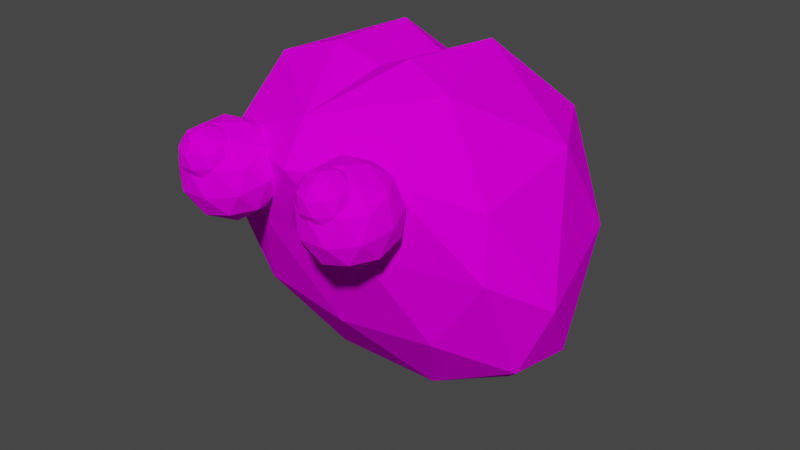 # Source: brain.blend  (saved by Blender 2.91.10; exported with 4.5.12 LTS)
import bpy
from mathutils import Matrix  # noqa: F401  (used for matrix-valued properties, if any)

bpy.ops.wm.read_factory_settings(use_empty=True)
scene = bpy.context.scene
scene.name = 'Scene'

# ---- collections
col_collection = bpy.data.collections.new('Collection'); scene.collection.children.link(col_collection)

# ---- images (referenced by path relative to the original .blend; pixels are not part of the script)
import os
ASSET_DIR = os.environ.get("B2B_ASSET_DIR", "")  # directory of the original .blend (textures are referenced by path, not embedded)
HERE = os.path.dirname(os.path.abspath(__file__))  # packed textures are extracted next to this script under _unpacked/

def load_image(name, relpath, width, height, colorspace="sRGB"):
    """Load a texture the original file referenced (path relative to the .blend, or extracted next to this script)."""
    p = next((c for c in (os.path.join(HERE, relpath), os.path.join(ASSET_DIR, relpath)) if relpath and os.path.exists(c)), "")
    if p:
        img = bpy.data.images.load(p, check_existing=True)
        img.name = name
    else:  # same state as the original file: an image datablock whose file is absent (Cycles renders it pink)
        img = bpy.data.images.new(name, width, height)
        img.source = "FILE"
        img.filepath = "//" + (relpath or name)
    img.colorspace_settings.name = colorspace
    return img
img_brain = load_image('brain', 'brain.png', 1024, 1024, 'sRGB')

# ---- materials (node trees are filled in below, after node groups)
mat_brain = bpy.data.materials.new('Brain')
mat_brain.use_transparent_shadow = False
mat_brain.diffuse_color = (0.6706, 0.2193, 0.3874, 1.0)
mat_brain.roughness = 1.0
mat_brain.specular_intensity = 0.0

# ---- material node trees
mat_brain.use_nodes = True; mat_brain.node_tree.nodes.clear()
_N = mat_brain.node_tree.nodes; _L = mat_brain.node_tree.links
n0 = _N.new('ShaderNodeBsdfPrincipled'); n0.name = 'Principled BSDF'; n0.location = (10, 300)
n0.distribution = 'GGX'
n0.subsurface_method = 'BURLEY'
n0.inputs[2].default_value = 1.0
n0.inputs[3].default_value = 1.45
n0.inputs[13].default_value = 0.0
n0.inputs[27].default_value = (0.0, 0.0, 0.0, 1.0)
n0.inputs[28].default_value = 1.0
n1 = _N.new('ShaderNodeOutputMaterial'); n1.name = 'Material Output'; n1.location = (300, 300)
n2 = _N.new('ShaderNodeTexImage'); n2.name = 'Image Texture'; n2.location = (-280, 280)
n2.image = img_brain
_L.new(n0.outputs[0], n1.inputs[0])
_L.new(n2.outputs[0], n0.inputs[0])
n1.is_active_output = True

# ---- world
world_world = bpy.data.worlds.new('World'); scene.world = world_world
world_world.use_nodes = True; world_world.node_tree.nodes.clear()
_N = world_world.node_tree.nodes; _L = world_world.node_tree.links
n0 = _N.new('ShaderNodeOutputWorld'); n0.name = 'World Output'; n0.location = (300, 300)
n1 = _N.new('ShaderNodeBackground'); n1.name = 'Background'; n1.location = (10, 300)
n1.inputs[0].default_value = (0.05088, 0.05088, 0.05088, 1.0)
_L.new(n1.outputs[0], n0.inputs[0])
n0.is_active_output = True
world_world.color = (0.05088, 0.05088, 0.05088)
world_world.use_sun_shadow = False
world_world.sun_shadow_jitter_overblur = 0.0

# ---- meshes
me_brain_001 = bpy.data.meshes.new('brain.001')
me_brain_001.from_pydata([(0.124, 0.6846, 0.2098), (0.1434, 0.6708, 0.2127), (0.1314, 0.6789, 0.2318), (0.145, 0.6626, 0.2322), (0.112, 0.686, 0.2272), (0.1, 0.6846, 0.2098), (0.08066, 0.6708, 0.2127), (0.09263, 0.6789, 0.2318), (0.07904, 0.6626, 0.2322), (0.112, 0.6754, 0.2455), (0.1314, 0.6616, 0.2484), (0.112, 0.6566, 0.2554), (0.1434, 0.6428, 0.2395), (0.1, 0.6393, 0.2532), (0.08066, 0.6428, 0.2395), (0.09263, 0.6616, 0.2484), (0.124, 0.6393, 0.2532), (-0.08098, 0.6846, 0.2098), (-0.0616, 0.6708, 0.2127), (-0.07358, 0.6789, 0.2318), (-0.05999, 0.6626, 0.2322), (-0.09296, 0.686, 0.2272), (-0.1049, 0.6846, 0.2098), (-0.1243, 0.6708, 0.2127), (-0.1123, 0.6789, 0.2318), (-0.1259, 0.6626, 0.2322), (-0.09296, 0.6754, 0.2455), (-0.07358, 0.6616, 0.2484), (-0.09296, 0.6566, 0.2554), (-0.0616, 0.6428, 0.2395), (-0.1049, 0.6393, 0.2532), (-0.1243, 0.6428, 0.2395), (-0.1123, 0.6616, 0.2484), (-0.08098, 0.6393, 0.2532), (0.1335, 0.6811, 0.1682), (0.1682, 0.6564, 0.1735), (0.1485, 0.6592, 0.1411), (0.1467, 0.6709, 0.2077), (0.1711, 0.6418, 0.2084), (0.112, 0.6838, 0.1994), (0.09054, 0.6811, 0.1682), (0.1682, 0.6267, 0.1425), (0.1711, 0.5912, 0.1557), (0.1815, 0.6165, 0.1821), (0.05581, 0.6564, 0.1735), (0.07727, 0.6709, 0.2077), (0.05291, 0.6418, 0.2084), (0.1467, 0.6399, 0.2375), (0.112, 0.6311, 0.25), (0.1682, 0.6063, 0.2216), (0.1682, 0.5766, 0.1906), (0.1485, 0.5739, 0.223), (0.1467, 0.5621, 0.1564), (0.112, 0.5492, 0.1647), (0.09054, 0.6, 0.246), (0.05581, 0.6063, 0.2216), (0.07549, 0.5739, 0.223), (0.07727, 0.6399, 0.2375), (0.112, 0.5664, 0.2302), (0.1335, 0.6, 0.246), (0.09054, 0.5519, 0.1959), (0.1335, 0.5519, 0.1959), (0.05581, 0.5766, 0.1906), (0.07727, 0.5621, 0.1564), (0.04254, 0.6165, 0.1821), (-0.07149, 0.6811, 0.1682), (-0.03675, 0.6564, 0.1735), (-0.05822, 0.6709, 0.2077), (-0.03386, 0.6418, 0.2084), (-0.09296, 0.6838, 0.1994), (-0.1144, 0.6811, 0.1682), (-0.1295, 0.6592, 0.1411), (-0.02348, 0.6165, 0.1821), (-0.1492, 0.6564, 0.1735), (-0.1277, 0.6709, 0.2077), (-0.1521, 0.6418, 0.2084), (-0.05822, 0.6399, 0.2375), (-0.09296, 0.6311, 0.25), (-0.03675, 0.6063, 0.2216), (-0.03675, 0.5766, 0.1906), (-0.05643, 0.5739, 0.223), (-0.05822, 0.5621, 0.1564), (-0.09296, 0.5492, 0.1647), (-0.1492, 0.6267, 0.1425), (-0.1521, 0.5912, 0.1557), (-0.1144, 0.6, 0.246), (-0.1492, 0.6063, 0.2216), (-0.1295, 0.5739, 0.223), (-0.1277, 0.6399, 0.2375), (-0.09296, 0.5664, 0.2302), (-0.07149, 0.6, 0.246), (-0.1144, 0.5519, 0.1959), (-0.07149, 0.5519, 0.1959), (-0.1492, 0.5766, 0.1906), (-0.1277, 0.5621, 0.1564), (-0.1624, 0.6165, 0.1821), (0.08573, 0.748, -0.1394), (0.2377, 0.6445, -0.09934), (0.158, 0.6372, -0.2463), (0.1507, 0.7311, 0.03945), (0.2312, 0.6051, 0.06252), (0.2377, 0.4888, -0.2067), (0.09698, 0.5067, -0.3271), (0.1507, 0.3271, -0.2464), (0.01, 0.3355, -0.3071), (0.2494, 0.3318, -0.109), (0.2915, 0.4572, -0.008439), (-0.2177, 0.6445, -0.09934), (-0.06573, 0.748, -0.1394), (-0.138, 0.6372, -0.2463), (-0.1307, 0.7311, 0.03945), (-0.2112, 0.6051, 0.06252), (0.01, 0.704, 0.1485), (0.01, 0.644, 0.187), (0.2377, 0.5121, 0.07559), (0.2377, 0.3392, -0.009075), (0.158, 0.3928, 0.07661), (0.1507, 0.2347, -0.1242), (0.01, 0.2161, -0.1965), (0.01, 0.2049, -0.1059), (-0.1307, 0.3271, -0.2464), (-0.07698, 0.5067, -0.3271), (-0.2177, 0.4888, -0.2067), (-0.2294, 0.3318, -0.109), (-0.07698, 0.5338, 0.1436), (-0.2177, 0.5121, 0.07559), (-0.138, 0.3928, 0.07661), (0.01, 0.3815, 0.09154), (0.09698, 0.5338, 0.1436), (-0.07698, 0.2646, -0.007262), (0.09698, 0.2646, -0.007262), (-0.2177, 0.3392, -0.009075), (-0.1307, 0.2347, -0.1242), (-0.2715, 0.4572, -0.008439), (0.01, 0.7305, 0.006692), (0.01, 0.7188, -0.1249), (0.01, 0.6216, -0.2535), (0.07442, 0.6528, -0.2669), (-0.05442, 0.6528, -0.2669), (0.01, 0.4951, -0.2975), (-0.05127, 0.7562, 0.01688), (0.07127, 0.7562, 0.01688), (-0.08986, 0.6687, 0.1389), (-0.09493, 0.668, 0.1371), (-0.1344, 0.6035, 0.1316), (-0.1312, 0.5928, 0.1309), (0.1254, 0.6639, 0.1366), (0.1142, 0.6681, 0.1374), (0.0725, 0.5678, 0.1563), (0.05366, 0.5874, 0.1647), (0.0595, 0.5813, 0.1623), (-0.1052, 0.6641, 0.1364), (0.1086, 0.6689, 0.1393), (-0.05286, 0.5685, 0.1562), (-0.0346, 0.5874, 0.1647), (-0.03483, 0.5872, 0.1646), (0.05279, 0.5898, 0.1656), (0.04752, 0.6044, 0.1694), (-0.1262, 0.6535, 0.1361), (-0.1241, 0.6556, 0.1369), (-0.1277, 0.588, 0.1315), (0.09486, 0.669, 0.1466), (0.08123, 0.6675, 0.1515), (0.07727, 0.5643, 0.1542), (-0.09296, 0.5625, 0.1421), (-0.1025, 0.5667, 0.1386), (-0.04299, 0.6573, 0.1632), (-0.03675, 0.6517, 0.1686), (0.1441, 0.6554, 0.1371), (0.1455, 0.654, 0.1366), (0.1084, 0.5621, 0.1441), (0.08322, 0.5632, 0.1522), (0.112, 0.5622, 0.1425), (-0.02862, 0.604, 0.169), (-0.02695, 0.6192, 0.1717), (0.1519, 0.6447, 0.1376), (0.1576, 0.6286, 0.135), (-0.03379, 0.6456, 0.1734), (0.0459, 0.6191, 0.1721), (0.1539, 0.6043, 0.1319), (0.1576, 0.6284, 0.1351), (-0.03457, 0.5875, 0.1648), (0.05275, 0.6455, 0.1737), (0.05581, 0.6519, 0.1688), (0.1505, 0.5928, 0.1312), (-0.05822, 0.5646, 0.154), (0.06183, 0.6573, 0.1636), (-0.06489, 0.5633, 0.1517), (-0.06208, 0.6674, 0.1513), (0.1467, 0.5877, 0.1319), (-0.08851, 0.5623, 0.1441), (-0.07529, 0.6688, 0.1466), (0.1219, 0.5666, 0.1389), (-0.138, 0.6287, 0.1346), (-0.1324, 0.6444, 0.1371), (-0.1381, 0.6277, 0.1347), (0.1285, 0.6779, 0.2016), (0.1316, 0.6765, 0.2041), (0.1415, 0.671, 0.2096), (0.1214, 0.6803, 0.2017), (0.0835, 0.6381, 0.2397), (0.08328, 0.6384, 0.2396), (0.08066, 0.641, 0.2377), (-0.05822, 0.6488, 0.229), (-0.05613, 0.6532, 0.2224), (-0.05982, 0.6442, 0.2343), (0.1188, 0.681, 0.2014), (0.09242, 0.6765, 0.2041), (0.1026, 0.6803, 0.2017), (0.09549, 0.6779, 0.2016), (0.07888, 0.6442, 0.2343), (0.08021, 0.642, 0.237), (-0.0616, 0.641, 0.2377), (-0.06115, 0.642, 0.237), (0.112, 0.6817, 0.203), (0.1052, 0.681, 0.2014), (0.07727, 0.6488, 0.229), (0.07519, 0.6532, 0.2224), (-0.06445, 0.6381, 0.2397), (-0.06423, 0.6384, 0.2396), (-0.1108, 0.6292, 0.2442), (-0.1215, 0.6381, 0.2397), (0.1405, 0.6381, 0.2397), (0.1298, 0.6292, 0.2442), (0.1426, 0.6702, 0.2107), (0.1434, 0.6693, 0.2111), (-0.09842, 0.6291, 0.2484), (0.1451, 0.6654, 0.2139), (0.07727, 0.66, 0.2182), (0.07888, 0.6654, 0.2139), (0.1467, 0.6488, 0.229), (0.1467, 0.66, 0.2182), (0.1488, 0.6532, 0.2224), (0.08066, 0.6693, 0.2111), (-0.0944, 0.6315, 0.2495), (-0.08749, 0.6291, 0.2484), (-0.09151, 0.6315, 0.2495), (-0.09296, 0.6318, 0.2496), (0.08254, 0.671, 0.2096), (0.08143, 0.6702, 0.2107), (-0.07514, 0.6292, 0.2442), (0.1451, 0.6442, 0.2343), (0.1438, 0.642, 0.237), (-0.07644, 0.6779, 0.2016), (-0.07336, 0.6765, 0.2041), (-0.06349, 0.671, 0.2096), (-0.1217, 0.6384, 0.2396), (-0.1243, 0.641, 0.2377), (-0.08619, 0.681, 0.2014), (-0.08359, 0.6803, 0.2017), (0.1434, 0.641, 0.2377), (0.112, 0.6318, 0.2496), (0.1135, 0.6315, 0.2495), (0.1407, 0.6384, 0.2396), (-0.1261, 0.6442, 0.2343), (-0.09296, 0.6817, 0.203), (-0.09972, 0.681, 0.2014), (-0.1248, 0.642, 0.237), (0.0942, 0.6292, 0.2442), (-0.1023, 0.6803, 0.2017), (-0.1095, 0.6779, 0.2016), (-0.1277, 0.6488, 0.229), (-0.1298, 0.6532, 0.2224), (0.1106, 0.6315, 0.2495), (0.1065, 0.6291, 0.2484), (-0.0616, 0.6693, 0.2111), (-0.06238, 0.6702, 0.2107), (-0.1277, 0.66, 0.2182), (-0.1261, 0.6654, 0.2139), (-0.05982, 0.6654, 0.2139), (0.1175, 0.6291, 0.2484), (-0.1243, 0.6693, 0.2111), (-0.05822, 0.66, 0.2182), (-0.1224, 0.671, 0.2096), (-0.1235, 0.6702, 0.2107), (-0.1125, 0.6765, 0.2041)], [], [(34, 35, 36), (54, 55, 56), (85, 86, 87), (96, 97, 98), (107, 108, 109), (124, 125, 126), (37, 38, 35), (37, 35, 34), (146, 147, 34, 36), (39, 34, 40), (40, 34, 147, 152), (40, 152, 161, 162), (168, 146, 36, 169), (36, 41, 176, 175, 169), (176, 41, 179, 180), (179, 41, 42, 184), (35, 41, 36), (43, 42, 41), (43, 41, 35), (38, 43, 35), (44, 40, 162, 186), (45, 40, 44), (46, 45, 44), (49, 43, 38), (50, 42, 43), (49, 50, 43), (51, 50, 49), (184, 42, 52, 189), (52, 192, 189), (53, 172, 192, 52), (57, 46, 55), (54, 57, 55), (58, 54, 56), (59, 48, 54), (58, 59, 54), (51, 59, 58), (60, 58, 56), (61, 51, 58), (60, 61, 58), (60, 53, 61), (62, 60, 56), (60, 63, 53), (62, 63, 60), (63, 62, 149, 150, 148), (55, 62, 56), (62, 64, 157, 156, 149), (55, 64, 62), (55, 46, 64), (49, 59, 51), (49, 47, 59), (38, 47, 49), (61, 53, 52), (50, 51, 61), (61, 52, 50), (42, 50, 52), (63, 148, 163), (172, 53, 63, 171, 170), (163, 171, 63), (46, 44, 64), (178, 157, 64), (64, 44, 183, 182, 178), (186, 183, 44), (65, 66, 166, 188), (68, 66, 67), (67, 66, 65), (142, 65, 188, 191), (69, 65, 70), (70, 65, 142, 143), (70, 143, 151, 71), (71, 151, 159, 158), (166, 66, 167), (174, 72, 173), (177, 167, 66, 72, 174), (68, 72, 66), (73, 70, 71), (74, 70, 73), (75, 74, 73), (78, 72, 68), (173, 72, 79, 154, 181), (78, 79, 72), (80, 79, 78), (81, 185, 153), (81, 187, 185), (187, 81, 82, 164, 190), (83, 71, 158, 194, 193), (195, 144, 83, 193), (84, 83, 144, 145), (88, 75, 86), (85, 88, 86), (89, 85, 87), (90, 77, 85), (89, 90, 85), (80, 90, 89), (91, 89, 87), (92, 80, 89), (91, 92, 89), (91, 82, 92), (93, 91, 87), (91, 94, 82), (93, 94, 91), (84, 94, 93), (86, 93, 87), (95, 84, 93), (86, 95, 93), (75, 95, 86), (78, 90, 80), (78, 76, 90), (68, 76, 78), (92, 82, 81), (79, 80, 92), (92, 81, 79), (155, 154, 79, 81, 153), (94, 84, 145, 160), (164, 82, 94, 165), (160, 165, 94), (73, 95, 75), (95, 83, 84), (95, 73, 83), (73, 71, 83), (99, 100, 97), (96, 99, 97), (101, 102, 98), (103, 104, 102), (101, 103, 102), (105, 103, 101), (97, 101, 98), (106, 105, 101), (97, 106, 101), (100, 106, 97), (107, 110, 108), (111, 110, 107), (175, 100, 99, 168, 169), (99, 112, 161, 152, 147, 146, 168), (162, 161, 112, 113, 182, 183, 186), (114, 106, 100), (115, 105, 106), (114, 115, 106), (116, 115, 114), (117, 103, 105), (118, 104, 103), (117, 118, 103), (119, 118, 117), (120, 121, 104), (122, 109, 121), (120, 122, 121), (123, 122, 120), (194, 111, 125, 195, 193), (195, 125, 124, 190, 164, 165, 160, 145, 144), (190, 124, 155, 153, 185, 187), (113, 177, 174, 173, 181), (127, 124, 126), (155, 124, 128, 150, 149, 156, 113, 181, 154), (127, 128, 124), (116, 128, 127), (129, 127, 126), (130, 116, 127), (129, 130, 127), (119, 130, 129), (131, 129, 126), (132, 119, 129), (131, 132, 129), (123, 132, 131), (125, 131, 126), (133, 123, 131), (125, 133, 131), (111, 133, 125), (167, 177, 113, 112, 191, 188, 166), (159, 110, 111, 194, 158), (112, 110, 159, 151, 143, 142, 191), (114, 128, 116), (113, 156, 157, 178, 182), (128, 170, 171, 163, 148, 150), (170, 128, 114, 180, 179, 184, 189, 192, 172), (114, 100, 175, 176, 180), (117, 130, 119), (115, 116, 130), (117, 115, 130), (105, 115, 117), (120, 132, 123), (118, 119, 132), (120, 118, 132), (104, 118, 120), (107, 133, 111), (122, 123, 133), (107, 122, 133), (109, 122, 107), (134, 135, 108), (135, 136, 108), (134, 96, 135), (96, 136, 135), (96, 137, 136), (96, 98, 137), (98, 102, 137), (102, 136, 137), (108, 138, 109), (108, 136, 138), (138, 121, 109), (138, 136, 121), (136, 139, 121), (136, 102, 139), (102, 104, 139), (104, 121, 139), (108, 140, 134), (108, 110, 140), (110, 112, 140), (112, 134, 140), (96, 141, 99), (96, 134, 141), (141, 112, 99), (141, 134, 112), (0, 1, 198, 197, 196), (3, 1, 2), (2, 1, 0), (4, 2, 0), (206, 0, 196, 199), (5, 4, 0), (5, 0, 206, 214, 215), (5, 215, 208, 209), (198, 1, 225, 224), (227, 225, 1), (3, 232, 231, 227, 1), (6, 5, 209, 207, 238), (7, 4, 5), (7, 5, 6), (8, 7, 6), (9, 2, 4), (10, 3, 2), (9, 10, 2), (9, 11, 10), (230, 232, 3, 12, 241), (241, 12, 250, 242), (253, 250, 12, 222), (258, 13, 14, 200), (15, 8, 14), (15, 14, 13), (15, 13, 11), (264, 13, 258), (16, 11, 13), (270, 16, 13, 264, 263, 251, 252), (223, 16, 270), (201, 200, 14, 202), (202, 14, 210, 211), (14, 8, 217, 216, 210), (15, 11, 9), (15, 7, 8), (7, 15, 9), (7, 9, 4), (222, 12, 16, 223), (11, 16, 10), (10, 16, 12), (10, 12, 3), (217, 8, 6, 229, 228), (229, 6, 233), (233, 6, 238, 239), (17, 18, 245, 244, 243), (20, 18, 19), (19, 18, 17), (21, 19, 17), (248, 17, 243, 249), (22, 21, 17), (22, 17, 248, 255, 256), (22, 256, 259, 260), (245, 18, 265, 266), (269, 265, 18), (20, 204, 272, 269, 18), (23, 22, 260, 275, 273), (24, 21, 22), (24, 22, 23), (25, 24, 23), (26, 19, 21), (27, 20, 19), (26, 27, 19), (26, 28, 27), (203, 204, 20, 29, 205), (205, 29, 212, 213), (219, 212, 29, 218), (220, 30, 31, 221), (32, 25, 31), (32, 31, 30), (32, 30, 28), (226, 30, 220), (33, 28, 30), (235, 33, 30, 226, 234, 237, 236), (240, 33, 235), (246, 221, 31, 247), (247, 31, 254, 257), (31, 25, 262, 261, 254), (32, 28, 26), (32, 24, 25), (24, 32, 26), (24, 26, 21), (218, 29, 33, 240), (28, 33, 27), (27, 33, 29), (27, 29, 20), (262, 25, 23, 268, 267), (268, 23, 271), (271, 23, 273, 274), (197, 37, 34, 39, 199, 196), (39, 40, 45, 207, 209, 208), (224, 37, 197, 198), (206, 199, 39, 214), (47, 38, 37, 231, 232, 230), (47, 230, 241, 242), (231, 37, 224, 225, 227), (251, 48, 252), (250, 253, 47, 242), (201, 57, 54, 48, 263, 264, 258, 200), (211, 57, 201, 202), (263, 48, 251), (45, 46, 57, 216, 217, 228), (216, 57, 211, 210), (233, 239, 45, 228, 229), (207, 45, 239, 238), (39, 208, 215, 214), (252, 48, 59, 47, 253, 222, 223, 270), (244, 67, 65, 69, 249, 243), (69, 70, 74, 275, 260, 259), (266, 67, 244, 245), (248, 249, 69, 255), (76, 68, 67, 272, 204, 203), (76, 203, 205, 213), (272, 67, 266, 265, 269), (237, 77, 236), (212, 219, 76, 213), (246, 88, 85, 77, 234, 226, 220, 221), (257, 88, 246, 247), (234, 77, 237), (74, 75, 88, 261, 262, 267), (261, 88, 257, 254), (271, 274, 74, 267, 268), (275, 74, 274, 273), (69, 259, 256, 255), (236, 77, 90, 76, 219, 218, 240, 235)])
_uv = me_brain_001.uv_layers.new(name='UVMap')
_uv.uv.foreach_set('vector', [0.7578, 0.75, 0.7578, 0.75, 0.7578, 0.75, 0.7578, 0.75, 0.7578, 0.75, 0.7578, 0.75, 0.7578, 0.75, 0.7578, 0.75, 0.7578, 0.75, 0.2461, 0.7813, 0.2461, 0.7813, 0.2461, 0.7813, 0.2461, 0.7813, 0.2461, 0.7813, 0.2461, 0.7813, 0.2461, 0.7813, 0.2461, 0.7813, 0.2461, 0.7813, 0.7578, 0.75, 0.7578, 0.75, 0.7578, 0.75, 0.7578, 0.75, 0.7578, 0.75, 0.7578, 0.75, 0.7578, 0.75, 0.7578, 0.75, 0.7578, 0.75, 0.7578, 0.75, 0.7578, 0.75, 0.7578, 0.75, 0.7578, 0.75, 0.7578, 0.75, 0.7578, 0.75, 0.7578, 0.75, 0.7578, 0.75, 0.7578, 0.75, 0.7578, 0.75, 0.7578, 0.75, 0.7578, 0.75, 0.7578, 0.75, 0.7578, 0.75, 0.7578, 0.75, 0.7578, 0.75, 0.7578, 0.75, 0.7578, 0.75, 0.7578, 0.75, 0.7578, 0.75, 0.7578, 0.75, 0.7578, 0.75, 0.7578, 0.75, 0.7578, 0.75, 0.7578, 0.75, 0.7578, 0.75, 0.7578, 0.75, 0.7578, 0.75, 0.7578, 0.75, 0.7578, 0.75, 0.7578, 0.75, 0.7578, 0.75, 0.7578, 0.75, 0.7578, 0.75, 0.7578, 0.75, 0.7578, 0.75, 0.7578, 0.75, 0.7578, 0.75, 0.7578, 0.75, 0.7578, 0.75, 0.7578, 0.75, 0.7578, 0.75, 0.7578, 0.75, 0.7578, 0.75, 0.7578, 0.75, 0.7578, 0.75, 0.7578, 0.75, 0.7578, 0.75, 0.7578, 0.75, 0.7578, 0.75, 0.7578, 0.75, 0.7578, 0.75, 0.7578, 0.75, 0.7578, 0.75, 0.7578, 0.75, 0.7578, 0.75, 0.7578, 0.75, 0.7578, 0.75, 0.7578, 0.75, 0.7578, 0.75, 0.7578, 0.75, 0.7578, 0.75, 0.7578, 0.75, 0.7578, 0.75, 0.7578, 0.75, 0.7578, 0.75, 0.7578, 0.75, 0.7578, 0.75, 0.7578, 0.75, 0.7578, 0.75, 0.7578, 0.75, 0.7578, 0.75, 0.7578, 0.75, 0.7578, 0.75, 0.7578, 0.75, 0.7578, 0.75, 0.7578, 0.75, 0.7578, 0.75, 0.7578, 0.75, 0.7578, 0.75, 0.7578, 0.75, 0.7578, 0.75, 0.7578, 0.75, 0.7578, 0.75, 0.7578, 0.75, 0.7578, 0.75, 0.7578, 0.75, 0.7578, 0.75, 0.7578, 0.75, 0.7578, 0.75, 0.7578, 0.75, 0.7578, 0.75, 0.7578, 0.75, 0.7578, 0.75, 0.7578, 0.75, 0.7578, 0.75, 0.7578, 0.75, 0.7578, 0.75, 0.7578, 0.75, 0.7578, 0.75, 0.7578, 0.75, 0.7578, 0.75, 0.7578, 0.75, 0.7578, 0.75, 0.7578, 0.75, 0.7578, 0.75, 0.7578, 0.75, 0.7578, 0.75, 0.7578, 0.75, 0.7578, 0.75, 0.7578, 0.75, 0.7578, 0.75, 0.7578, 0.75, 0.7578, 0.75, 0.7578, 0.75, 0.7578, 0.75, 0.7578, 0.75, 0.7578, 0.75, 0.7578, 0.75, 0.7578, 0.75, 0.7578, 0.75, 0.7578, 0.75, 0.7578, 0.75, 0.7578, 0.75, 0.7578, 0.75, 0.7578, 0.75, 0.7578, 0.75, 0.7578, 0.75, 0.7578, 0.75, 0.7578, 0.75, 0.7578, 0.75, 0.7578, 0.75, 0.7578, 0.75, 0.7578, 0.75, 0.7578, 0.75, 0.7578, 0.75, 0.7578, 0.75, 0.7578, 0.75, 0.7578, 0.75, 0.7578, 0.75, 0.7578, 0.75, 0.7578, 0.75, 0.7578, 0.75, 0.7578, 0.75, 0.7578, 0.75, 0.7578, 0.75, 0.7578, 0.75, 0.7578, 0.75, 0.7578, 0.75, 0.7578, 0.75, 0.7578, 0.75, 0.7578, 0.75, 0.7578, 0.75, 0.7578, 0.75, 0.7578, 0.75, 0.7578, 0.75, 0.7578, 0.75, 0.7578, 0.75, 0.7578, 0.75, 0.7578, 0.75, 0.7578, 0.75, 0.7578, 0.75, 0.7578, 0.75, 0.7578, 0.75, 0.7578, 0.75, 0.7578, 0.75, 0.7578, 0.75, 0.7578, 0.75, 0.7578, 0.75, 0.7578, 0.75, 0.7578, 0.75, 0.7578, 0.75, 0.7578, 0.75, 0.7578, 0.75, 0.7578, 0.75, 0.7578, 0.75, 0.7578, 0.75, 0.7578, 0.75, 0.7578, 0.75, 0.7578, 0.75, 0.7578, 0.75, 0.7578, 0.75, 0.7578, 0.75, 0.7578, 0.75, 0.7578, 0.75, 0.7578, 0.75, 0.7578, 0.75, 0.7578, 0.75, 0.7578, 0.75, 0.7578, 0.75, 0.7578, 0.75, 0.7578, 0.75, 0.7578, 0.75, 0.7578, 0.75, 0.7578, 0.75, 0.7578, 0.75, 0.7578, 0.75, 0.7578, 0.75, 0.7578, 0.75, 0.7578, 0.75, 0.7578, 0.75, 0.7578, 0.75, 0.7578, 0.75, 0.7578, 0.75, 0.7578, 0.75, 0.7578, 0.75, 0.7578, 0.75, 0.7578, 0.75, 0.7578, 0.75, 0.7578, 0.75, 0.7578, 0.75, 0.7578, 0.75, 0.7578, 0.75, 0.7578, 0.75, 0.7578, 0.75, 0.7578, 0.75, 0.7578, 0.75, 0.7578, 0.75, 0.7578, 0.75, 0.7578, 0.75, 0.7578, 0.75, 0.7578, 0.75, 0.7578, 0.75, 0.7578, 0.75, 0.7578, 0.75, 0.7578, 0.75, 0.7578, 0.75, 0.7578, 0.75, 0.7578, 0.75, 0.7578, 0.75, 0.7578, 0.75, 0.7578, 0.75, 0.7578, 0.75, 0.7578, 0.75, 0.7578, 0.75, 0.7578, 0.75, 0.7578, 0.75, 0.7578, 0.75, 0.7578, 0.75, 0.7578, 0.75, 0.7578, 0.75, 0.7578, 0.75, 0.7578, 0.75, 0.7578, 0.75, 0.7578, 0.75, 0.7578, 0.75, 0.7578, 0.75, 0.7578, 0.75, 0.7578, 0.75, 0.7578, 0.75, 0.7578, 0.75, 0.7578, 0.75, 0.7578, 0.75, 0.7578, 0.75, 0.7578, 0.75, 0.7578, 0.75, 0.7578, 0.75, 0.7578, 0.75, 0.7578, 0.75, 0.7578, 0.75, 0.7578, 0.75, 0.7578, 0.75, 0.7578, 0.75, 0.7578, 0.75, 0.7578, 0.75, 0.7578, 0.75, 0.7578, 0.75, 0.7578, 0.75, 0.7578, 0.75, 0.7578, 0.75, 0.7578, 0.75, 0.7578, 0.75, 0.7578, 0.75, 0.7578, 0.75, 0.7578, 0.75, 0.7578, 0.75, 0.7578, 0.75, 0.7578, 0.75, 0.7578, 0.75, 0.7578, 0.75, 0.7578, 0.75, 0.7578, 0.75, 0.7578, 0.75, 0.7578, 0.75, 0.7578, 0.75, 0.7578, 0.75, 0.7578, 0.75, 0.7578, 0.75, 0.7578, 0.75, 0.7578, 0.75, 0.7578, 0.75, 0.7578, 0.75, 0.7578, 0.75, 0.7578, 0.75, 0.7578, 0.75, 0.7578, 0.75, 0.7578, 0.75, 0.7578, 0.75, 0.7578, 0.75, 0.7578, 0.75, 0.7578, 0.75, 0.7578, 0.75, 0.7578, 0.75, 0.7578, 0.75, 0.7578, 0.75, 0.7578, 0.75, 0.7578, 0.75, 0.7578, 0.75, 0.7578, 0.75, 0.7578, 0.75, 0.7578, 0.75, 0.7578, 0.75, 0.7578, 0.75, 0.7578, 0.75, 0.7578, 0.75, 0.7578, 0.75, 0.7578, 0.75, 0.7578, 0.75, 0.7578, 0.75, 0.7578, 0.75, 0.7578, 0.75, 0.7578, 0.75, 0.7578, 0.75, 0.7578, 0.75, 0.7578, 0.75, 0.7578, 0.75, 0.7578, 0.75, 0.7578, 0.75, 0.7578, 0.75, 0.7578, 0.75, 0.7578, 0.75, 0.7578, 0.75, 0.7578, 0.75, 0.7578, 0.75, 0.7578, 0.75, 0.7578, 0.75, 0.7578, 0.75, 0.7578, 0.75, 0.7578, 0.75, 0.7578, 0.75, 0.7578, 0.75, 0.7578, 0.75, 0.7578, 0.75, 0.7578, 0.75, 0.7578, 0.75, 0.7578, 0.75, 0.7578, 0.75, 0.7578, 0.75, 0.7578, 0.75, 0.7578, 0.75, 0.7578, 0.75, 0.7578, 0.75, 0.7578, 0.75, 0.7578, 0.75, 0.7578, 0.75, 0.7578, 0.75, 0.7578, 0.75, 0.7578, 0.75, 0.7578, 0.75, 0.7578, 0.75, 0.7578, 0.75, 0.7578, 0.75, 0.7578, 0.75, 0.7578, 0.75, 0.7578, 0.75, 0.7578, 0.75, 0.7578, 0.75, 0.7578, 0.75, 0.2461, 0.7813, 0.2461, 0.7813, 0.2461, 0.7813, 0.2461, 0.7813, 0.2461, 0.7813, 0.2461, 0.7813, 0.2461, 0.7813, 0.2461, 0.7813, 0.2461, 0.7813, 0.2461, 0.7813, 0.2461, 0.7813, 0.2461, 0.7813, 0.2461, 0.7813, 0.2461, 0.7813, 0.2461, 0.7813, 0.2461, 0.7813, 0.2461, 0.7813, 0.2461, 0.7813, 0.2461, 0.7813, 0.2461, 0.7813, 0.2461, 0.7813, 0.2461, 0.7813, 0.2461, 0.7813, 0.2461, 0.7813, 0.2461, 0.7813, 0.2461, 0.7813, 0.2461, 0.7813, 0.2461, 0.7813, 0.2461, 0.7813, 0.2461, 0.7813, 0.2461, 0.7813, 0.2461, 0.7813, 0.2461, 0.7813, 0.2461, 0.7813, 0.2461, 0.7813, 0.2461, 0.7813, 0.2461, 0.7813, 0.2461, 0.7813, 0.2461, 0.7813, 0.2461, 0.7813, 0.2461, 0.7813, 0.2461, 0.7813, 0.2461, 0.7813, 0.2461, 0.7813, 0.2461, 0.7813, 0.2461, 0.7813, 0.2461, 0.7813, 0.2461, 0.7813, 0.2461, 0.7813, 0.2461, 0.7813, 0.2461, 0.7813, 0.2461, 0.7813, 0.2461, 0.7813, 0.2461, 0.7813, 0.2461, 0.7813, 0.2461, 0.7813, 0.2461, 0.7813, 0.2461, 0.7813, 0.2461, 0.7813, 0.2461, 0.7813, 0.2461, 0.7813, 0.2461, 0.7813, 0.2461, 0.7813, 0.2461, 0.7813, 0.2461, 0.7813, 0.2461, 0.7813, 0.2461, 0.7813, 0.2461, 0.7813, 0.2461, 0.7813, 0.2461, 0.7813, 0.2461, 0.7813, 0.2461, 0.7813, 0.2461, 0.7813, 0.2461, 0.7813, 0.2461, 0.7813, 0.2461, 0.7813, 0.2461, 0.7813, 0.2461, 0.7813, 0.2461, 0.7813, 0.2461, 0.7813, 0.2461, 0.7813, 0.2461, 0.7813, 0.2461, 0.7813, 0.2461, 0.7813, 0.2461, 0.7813, 0.2461, 0.7813, 0.2461, 0.7813, 0.2461, 0.7813, 0.2461, 0.7813, 0.2461, 0.7813, 0.2461, 0.7813, 0.2461, 0.7813, 0.2461, 0.7813, 0.2461, 0.7813, 0.2461, 0.7813, 0.2461, 0.7813, 0.2461, 0.7813, 0.2461, 0.7813, 0.2461, 0.7813, 0.2461, 0.7813, 0.2461, 0.7813, 0.2461, 0.7813, 0.2461, 0.7813, 0.2461, 0.7813, 0.2461, 0.7813, 0.2461, 0.7813, 0.2461, 0.7813, 0.2461, 0.7813, 0.2461, 0.7813, 0.2461, 0.7813, 0.2461, 0.7813, 0.2461, 0.7813, 0.2461, 0.7813, 0.2461, 0.7813, 0.2461, 0.7813, 0.2461, 0.7813, 0.2461, 0.7813, 0.2461, 0.7813, 0.2461, 0.7813, 0.2461, 0.7813, 0.2461, 0.7813, 0.2461, 0.7813, 0.2461, 0.7813, 0.2461, 0.7813, 0.2461, 0.7813, 0.2461, 0.7813, 0.2461, 0.7813, 0.2461, 0.7813, 0.2461, 0.7813, 0.2461, 0.7813, 0.2461, 0.7813, 0.2461, 0.7813, 0.2461, 0.7813, 0.2461, 0.7813, 0.2461, 0.7813, 0.2461, 0.7813, 0.2461, 0.7813, 0.2461, 0.7813, 0.2461, 0.7813, 0.2461, 0.7813, 0.2461, 0.7813, 0.2461, 0.7813, 0.2461, 0.7813, 0.2461, 0.7813, 0.2461, 0.7813, 0.2461, 0.7813, 0.2461, 0.7813, 0.2461, 0.7813, 0.2461, 0.7813, 0.2461, 0.7813, 0.2461, 0.7813, 0.2461, 0.7813, 0.2461, 0.7813, 0.2461, 0.7813, 0.2461, 0.7813, 0.2461, 0.7813, 0.2461, 0.7813, 0.2461, 0.7813, 0.2461, 0.7813, 0.2461, 0.7813, 0.2461, 0.7813, 0.2461, 0.7813, 0.2461, 0.7813, 0.2461, 0.7813, 0.2461, 0.7813, 0.2461, 0.7813, 0.2461, 0.7813, 0.2461, 0.7813, 0.2461, 0.7813, 0.2461, 0.7813, 0.2461, 0.7813, 0.2461, 0.7813, 0.2461, 0.7813, 0.2461, 0.7813, 0.2461, 0.7813, 0.2461, 0.7813, 0.2461, 0.7813, 0.2461, 0.7813, 0.2461, 0.7813, 0.2461, 0.7813, 0.2461, 0.7813, 0.2461, 0.7813, 0.2461, 0.7813, 0.2461, 0.7813, 0.2461, 0.7813, 0.2461, 0.7813, 0.2461, 0.7813, 0.2461, 0.7813, 0.2461, 0.7813, 0.2461, 0.7813, 0.2461, 0.7813, 0.2461, 0.7813, 0.2461, 0.7813, 0.2461, 0.7813, 0.2461, 0.7813, 0.2461, 0.7813, 0.2461, 0.7813, 0.2461, 0.7813, 0.2461, 0.7813, 0.2461, 0.7813, 0.2461, 0.7813, 0.2461, 0.7813, 0.2461, 0.7813, 0.2461, 0.7813, 0.2461, 0.7813, 0.2461, 0.7813, 0.2461, 0.7813, 0.2461, 0.7813, 0.2461, 0.7813, 0.2461, 0.7813, 0.2461, 0.7813, 0.2461, 0.7813, 0.2461, 0.7813, 0.2461, 0.7813, 0.2461, 0.7813, 0.2461, 0.7813, 0.2461, 0.7813, 0.2461, 0.7813, 0.2461, 0.7813, 0.2461, 0.7813, 0.2461, 0.7813, 0.2461, 0.7813, 0.2461, 0.7813, 0.2461, 0.7813, 0.2461, 0.7813, 0.2461, 0.7813, 0.2461, 0.7813, 0.2461, 0.7813, 0.2461, 0.7813, 0.2461, 0.7813, 0.2461, 0.7813, 0.2461, 0.7813, 0.2461, 0.7813, 0.2461, 0.7813, 0.2461, 0.7813, 0.2461, 0.7813, 0.2461, 0.7813, 0.2461, 0.7813, 0.2461, 0.7813, 0.2461, 0.7813, 0.2461, 0.7813, 0.2461, 0.7813, 0.2461, 0.7813, 0.2461, 0.7813, 0.2461, 0.7813, 0.2461, 0.7813, 0.2461, 0.7813, 0.2461, 0.7813, 0.2461, 0.7813, 0.2461, 0.7813, 0.2461, 0.7813, 0.2461, 0.7813, 0.2461, 0.7813, 0.2461, 0.7813, 0.2461, 0.7813, 0.2461, 0.7813, 0.2461, 0.7813, 0.2461, 0.7813, 0.2461, 0.7813, 0.2461, 0.7813, 0.2461, 0.7813, 0.2461, 0.7813, 0.2461, 0.7813, 0.2461, 0.7813, 0.2461, 0.7813, 0.2461, 0.7813, 0.2461, 0.7813, 0.2461, 0.7813, 0.2461, 0.7813, 0.2461, 0.7813, 0.2461, 0.7813, 0.2461, 0.7813, 0.2461, 0.7813, 0.2461, 0.7813, 0.2461, 0.7813, 0.2461, 0.7813, 0.2461, 0.7813, 0.2461, 0.7813, 0.2461, 0.7813, 0.2461, 0.7813, 0.2461, 0.7813, 0.2461, 0.7813, 0.2461, 0.7813, 0.2461, 0.7813, 0.2461, 0.7813, 0.2461, 0.7813, 0.2461, 0.7813, 0.2461, 0.7813, 0.2461, 0.7813, 0.2461, 0.7813, 0.2461, 0.7813, 0.2461, 0.7813, 0.2461, 0.7813, 0.2461, 0.7813, 0.2461, 0.7813, 0.2461, 0.7813, 0.2461, 0.7813, 0.2461, 0.7813, 0.2461, 0.7813, 0.2461, 0.7813, 0.2461, 0.7813, 0.2461, 0.7813, 0.2461, 0.7813, 0.2461, 0.7813, 0.2461, 0.7813, 0.2461, 0.7813, 0.2461, 0.7813, 0.2461, 0.7813, 0.2461, 0.7813, 0.2461, 0.7813, 0.2461, 0.7813, 0.2461, 0.7813, 0.2461, 0.7813, 0.2461, 0.7813, 0.2461, 0.7813, 0.2461, 0.7813, 0.2461, 0.7813, 0.2461, 0.7813, 0.2461, 0.7813, 0.2461, 0.7813, 0.2461, 0.7813, 0.2461, 0.7813, 0.2461, 0.7813, 0.2461, 0.7813, 0.2461, 0.7813, 0.5508, 0.2656, 0.5508, 0.2656, 0.5508, 0.2656, 0.5508, 0.2656, 0.5508, 0.2656, 0.5508, 0.2656, 0.5508, 0.2656, 0.5508, 0.2656, 0.5508, 0.2656, 0.5508, 0.2656, 0.5508, 0.2656, 0.5508, 0.2656, 0.5508, 0.2656, 0.5508, 0.2656, 0.5508, 0.2656, 0.5508, 0.2656, 0.5508, 0.2656, 0.5508, 0.2656, 0.5508, 0.2656, 0.5508, 0.2656, 0.5508, 0.2656, 0.5508, 0.2656, 0.5508, 0.2656, 0.5508, 0.2656, 0.5508, 0.2656, 0.5508, 0.2656, 0.5508, 0.2656, 0.5508, 0.2656, 0.5508, 0.2656, 0.5508, 0.2656, 0.5508, 0.2656, 0.5508, 0.2656, 0.5508, 0.2656, 0.5508, 0.2656, 0.5508, 0.2656, 0.5508, 0.2656, 0.5508, 0.2656, 0.5508, 0.2656, 0.5508, 0.2656, 0.5508, 0.2656, 0.5508, 0.2656, 0.5508, 0.2656, 0.5508, 0.2656, 0.5508, 0.2656, 0.5508, 0.2656, 0.5508, 0.2656, 0.5508, 0.2656, 0.5508, 0.2656, 0.5508, 0.2656, 0.5508, 0.2656, 0.5508, 0.2656, 0.5508, 0.2656, 0.5508, 0.2656, 0.5508, 0.2656, 0.5508, 0.2656, 0.5508, 0.2656, 0.5508, 0.2656, 0.5508, 0.2656, 0.5508, 0.2656, 0.5508, 0.2656, 0.5508, 0.2656, 0.5508, 0.2656, 0.5508, 0.2656, 0.5508, 0.2656, 0.5508, 0.2656, 0.5508, 0.2656, 0.5508, 0.2656, 0.5508, 0.2656, 0.5508, 0.2656, 0.5508, 0.2656, 0.5508, 0.2656, 0.5508, 0.2656, 0.5508, 0.2656, 0.5508, 0.2656, 0.5508, 0.2656, 0.5508, 0.2656, 0.5508, 0.2656, 0.5508, 0.2656, 0.5508, 0.2656, 0.5508, 0.2656, 0.5508, 0.2656, 0.5508, 0.2656, 0.5508, 0.2656, 0.5508, 0.2656, 0.5508, 0.2656, 0.5508, 0.2656, 0.5508, 0.2656, 0.5508, 0.2656, 0.5508, 0.2656, 0.5508, 0.2656, 0.5508, 0.2656, 0.5508, 0.2656, 0.5508, 0.2656, 0.5508, 0.2656, 0.5508, 0.2656, 0.5508, 0.2656, 0.5508, 0.2656, 0.5508, 0.2656, 0.5508, 0.2656, 0.5508, 0.2656, 0.5508, 0.2656, 0.5508, 0.2656, 0.5508, 0.2656, 0.5508, 0.2656, 0.5508, 0.2656, 0.5508, 0.2656, 0.5508, 0.2656, 0.5508, 0.2656, 0.5508, 0.2656, 0.5508, 0.2656, 0.5508, 0.2656, 0.5508, 0.2656, 0.5508, 0.2656, 0.5508, 0.2656, 0.5508, 0.2656, 0.5508, 0.2656, 0.5508, 0.2656, 0.5508, 0.2656, 0.5508, 0.2656, 0.5508, 0.2656, 0.5508, 0.2656, 0.5508, 0.2656, 0.5508, 0.2656, 0.5508, 0.2656, 0.5508, 0.2656, 0.5508, 0.2656, 0.5508, 0.2656, 0.5508, 0.2656, 0.5508, 0.2656, 0.5508, 0.2656, 0.5508, 0.2656, 0.5508, 0.2656, 0.5508, 0.2656, 0.5508, 0.2656, 0.5508, 0.2656, 0.5508, 0.2656, 0.5508, 0.2656, 0.5508, 0.2656, 0.5508, 0.2656, 0.5508, 0.2656, 0.5508, 0.2656, 0.5508, 0.2656, 0.5508, 0.2656, 0.5508, 0.2656, 0.5508, 0.2656, 0.5508, 0.2656, 0.5508, 0.2656, 0.5508, 0.2656, 0.5508, 0.2656, 0.5508, 0.2656, 0.5508, 0.2656, 0.5508, 0.2656, 0.5508, 0.2656, 0.5508, 0.2656, 0.5508, 0.2656, 0.5508, 0.2656, 0.5508, 0.2656, 0.5508, 0.2656, 0.5508, 0.2656, 0.5508, 0.2656, 0.5508, 0.2656, 0.5508, 0.2656, 0.5508, 0.2656, 0.5508, 0.2656, 0.5508, 0.2656, 0.5508, 0.2656, 0.5508, 0.2656, 0.5508, 0.2656, 0.5508, 0.2656, 0.5508, 0.2656, 0.5508, 0.2656, 0.5508, 0.2656, 0.5508, 0.2656, 0.5508, 0.2656, 0.5508, 0.2656, 0.5508, 0.2656, 0.5508, 0.2656, 0.5508, 0.2656, 0.5508, 0.2656, 0.5508, 0.2656, 0.5508, 0.2656, 0.5508, 0.2656, 0.5508, 0.2656, 0.5508, 0.2656, 0.5508, 0.2656, 0.5508, 0.2656, 0.5508, 0.2656, 0.5508, 0.2656, 0.5508, 0.2656, 0.5508, 0.2656, 0.5508, 0.2656, 0.5508, 0.2656, 0.5508, 0.2656, 0.5508, 0.2656, 0.5508, 0.2656, 0.5508, 0.2656, 0.5508, 0.2656, 0.5508, 0.2656, 0.5508, 0.2656, 0.5508, 0.2656, 0.5508, 0.2656, 0.5508, 0.2656, 0.5508, 0.2656, 0.5508, 0.2656, 0.5508, 0.2656, 0.5508, 0.2656, 0.5508, 0.2656, 0.5508, 0.2656, 0.5508, 0.2656, 0.5508, 0.2656, 0.5508, 0.2656, 0.5508, 0.2656, 0.5508, 0.2656, 0.5508, 0.2656, 0.5508, 0.2656, 0.5508, 0.2656, 0.5508, 0.2656, 0.5508, 0.2656, 0.5508, 0.2656, 0.5508, 0.2656, 0.5508, 0.2656, 0.5508, 0.2656, 0.5508, 0.2656, 0.5508, 0.2656, 0.5508, 0.2656, 0.5508, 0.2656, 0.5508, 0.2656, 0.5508, 0.2656, 0.5508, 0.2656, 0.5508, 0.2656, 0.5508, 0.2656, 0.5508, 0.2656, 0.5508, 0.2656, 0.5508, 0.2656, 0.5508, 0.2656, 0.5508, 0.2656, 0.5508, 0.2656, 0.5508, 0.2656, 0.5508, 0.2656, 0.5508, 0.2656, 0.5508, 0.2656, 0.5508, 0.2656, 0.5508, 0.2656, 0.5508, 0.2656, 0.5508, 0.2656, 0.5508, 0.2656, 0.5508, 0.2656, 0.5508, 0.2656, 0.5508, 0.2656, 0.5508, 0.2656, 0.5508, 0.2656, 0.5508, 0.2656, 0.5508, 0.2656, 0.5508, 0.2656, 0.5508, 0.2656, 0.5508, 0.2656, 0.5508, 0.2656, 0.5508, 0.2656, 0.5508, 0.2656, 0.5508, 0.2656, 0.5508, 0.2656, 0.5508, 0.2656, 0.5508, 0.2656, 0.5508, 0.2656, 0.5508, 0.2656, 0.5508, 0.2656, 0.5508, 0.2656, 0.5508, 0.2656, 0.5508, 0.2656, 0.5508, 0.2656, 0.5508, 0.2656, 0.5508, 0.2656, 0.5508, 0.2656, 0.5508, 0.2656, 0.5508, 0.2656, 0.5508, 0.2656, 0.5508, 0.2656, 0.5508, 0.2656, 0.5508, 0.2656, 0.5508, 0.2656, 0.5508, 0.2656, 0.5508, 0.2656, 0.5508, 0.2656, 0.5508, 0.2656, 0.5508, 0.2656, 0.5508, 0.2656, 0.5508, 0.2656, 0.5508, 0.2656, 0.5508, 0.2656, 0.5508, 0.2656, 0.5508, 0.2656, 0.5508, 0.2656, 0.5508, 0.2656, 0.5508, 0.2656, 0.5508, 0.2656, 0.5508, 0.2656, 0.5508, 0.2656, 0.5508, 0.2656, 0.5508, 0.2656, 0.5508, 0.2656, 0.5508, 0.2656, 0.5508, 0.2656, 0.5508, 0.2656, 0.5508, 0.2656, 0.5508, 0.2656, 0.5508, 0.2656, 0.5508, 0.2656, 0.5508, 0.2656, 0.5508, 0.2656, 0.5508, 0.2656, 0.5508, 0.2656, 0.5508, 0.2656, 0.5508, 0.2656, 0.5508, 0.2656, 0.5508, 0.2656, 0.5508, 0.2656, 0.5508, 0.2656, 0.5508, 0.2656, 0.5508, 0.2656, 0.5508, 0.2656, 0.7578, 0.75, 0.7578, 0.75, 0.7578, 0.75, 0.7578, 0.75, 0.7578, 0.75, 0.7578, 0.75, 0.7578, 0.75, 0.7578, 0.75, 0.7578, 0.75, 0.7578, 0.75, 0.7578, 0.75, 0.7578, 0.75, 0.7578, 0.75, 0.7578, 0.75, 0.7578, 0.75, 0.7578, 0.75, 0.7578, 0.75, 0.7578, 0.75, 0.7578, 0.75, 0.7578, 0.75, 0.7578, 0.75, 0.7578, 0.75, 0.7578, 0.75, 0.7578, 0.75, 0.7578, 0.75, 0.7578, 0.75, 0.7578, 0.75, 0.7578, 0.75, 0.7578, 0.75, 0.7578, 0.75, 0.7578, 0.75, 0.7578, 0.75, 0.7578, 0.75, 0.7578, 0.75, 0.7578, 0.75, 0.7578, 0.75, 0.7578, 0.75, 0.7578, 0.75, 0.7578, 0.75, 0.7578, 0.75, 0.7578, 0.75, 0.7578, 0.75, 0.7578, 0.75, 0.7578, 0.75, 0.7578, 0.75, 0.7578, 0.75, 0.7578, 0.75, 0.7578, 0.75, 0.7578, 0.75, 0.7578, 0.75, 0.7578, 0.75, 0.7578, 0.75, 0.7578, 0.75, 0.7578, 0.75, 0.7578, 0.75, 0.7578, 0.75, 0.7578, 0.75, 0.7578, 0.75, 0.7578, 0.75, 0.7578, 0.75, 0.7578, 0.75, 0.7578, 0.75, 0.7578, 0.75, 0.7578, 0.75, 0.7578, 0.75, 0.7578, 0.75, 0.7578, 0.75, 0.7578, 0.75, 0.7578, 0.75, 0.7578, 0.75, 0.7578, 0.75, 0.7578, 0.75, 0.7578, 0.75, 0.7578, 0.75, 0.7578, 0.75, 0.7578, 0.75, 0.7578, 0.75, 0.7578, 0.75, 0.7578, 0.75, 0.7578, 0.75, 0.7578, 0.75, 0.7578, 0.75, 0.7578, 0.75, 0.7578, 0.75, 0.7578, 0.75, 0.7578, 0.75, 0.7578, 0.75, 0.7578, 0.75, 0.7578, 0.75, 0.7578, 0.75, 0.7578, 0.75, 0.7578, 0.75, 0.7578, 0.75, 0.7578, 0.75, 0.7578, 0.75, 0.7578, 0.75, 0.7578, 0.75, 0.7578, 0.75, 0.7578, 0.75, 0.7578, 0.75, 0.7578, 0.75, 0.7578, 0.75, 0.7578, 0.75, 0.7578, 0.75, 0.7578, 0.75, 0.7578, 0.75, 0.7578, 0.75, 0.7578, 0.75, 0.7578, 0.75, 0.7578, 0.75, 0.7578, 0.75, 0.7578, 0.75, 0.7578, 0.75, 0.7578, 0.75, 0.7578, 0.75, 0.7578, 0.75, 0.7578, 0.75, 0.7578, 0.75, 0.7578, 0.75, 0.7578, 0.75, 0.7578, 0.75, 0.7578, 0.75, 0.7578, 0.75, 0.7578, 0.75, 0.7578, 0.75, 0.7578, 0.75, 0.7578, 0.75, 0.7578, 0.75, 0.7578, 0.75, 0.7578, 0.75, 0.7578, 0.75, 0.7578, 0.75, 0.7578, 0.75, 0.7578, 0.75, 0.7578, 0.75, 0.7578, 0.75, 0.7578, 0.75, 0.7578, 0.75, 0.7578, 0.75, 0.7578, 0.75, 0.7578, 0.75, 0.7578, 0.75, 0.7578, 0.75, 0.7578, 0.75, 0.7578, 0.75, 0.7578, 0.75, 0.7578, 0.75, 0.7578, 0.75, 0.7578, 0.75, 0.7578, 0.75, 0.7578, 0.75, 0.7578, 0.75, 0.7578, 0.75, 0.7578, 0.75, 0.7578, 0.75, 0.7578, 0.75, 0.7578, 0.75, 0.7578, 0.75, 0.7578, 0.75, 0.7578, 0.75, 0.7578, 0.75, 0.7578, 0.75, 0.7578, 0.75, 0.7578, 0.75, 0.7578, 0.75, 0.7578, 0.75, 0.7578, 0.75, 0.7578, 0.75, 0.7578, 0.75, 0.7578, 0.75, 0.7578, 0.75, 0.7578, 0.75, 0.7578, 0.75, 0.7578, 0.75, 0.7578, 0.75, 0.7578, 0.75])
me_brain_001.materials.append(mat_brain)
me_brain_001.use_remesh_fix_poles = True
me_brain_001.use_remesh_preserve_attributes = False
me_brain_001.use_mirror_vertex_groups = False
me_brain_001.update()
me_brain_001.normals_split_custom_set([tuple(v) for v in zip(*[iter([0.5831, 0.7584, -0.2912, 0.5831, 0.7584, -0.2912, 0.5831, 0.7584, -0.2912, -0.5831, -0.322, 0.7458, -0.5831, -0.322, 0.7458, -0.5831, -0.322, 0.7458, -0.5831, -0.322, 0.7458, -0.5831, -0.322, 0.7458, -0.5831, -0.322, 0.7458, 0.5885, 0.7263, -0.3552, 0.5885, 0.7263, -0.3552, 0.5885, 0.7263, -0.3552, -0.5885, 0.7263, -0.3552, -0.5885, 0.7263, -0.3552, -0.5885, 0.7263, -0.3552, -0.3891, -0.2527, 0.8859, -0.3891, -0.2527, 0.8859, -0.3891, -0.2527, 0.8859, 0.7488, 0.6311, 0.2025, 0.7488, 0.6311, 0.2025, 0.7488, 0.6311, 0.2025, 0.5774, 0.8163, 0.01674, 0.5774, 0.8163, 0.01674, 0.5774, 0.8163, 0.01674, 0.268, 0.8156, -0.5129, 0.268, 0.8156, -0.5129, 0.268, 0.8156, -0.5129, 0.268, 0.8156, -0.5129, 0.0, 0.9964, -0.08526, 0.0, 0.9964, -0.08526, 0.0, 0.9964, -0.08526, 3.426e-07, 0.9211, -0.3894, 3.426e-07, 0.9211, -0.3894, 3.426e-07, 0.9211, -0.3894, 3.426e-07, 0.9211, -0.3894, -0.268, 0.8156, -0.5128, -0.268, 0.8156, -0.5128, -0.268, 0.8156, -0.5128, -0.268, 0.8156, -0.5128, 0.268, 0.5459, -0.7939, 0.268, 0.5459, -0.7939, 0.268, 0.5459, -0.7939, 0.268, 0.5459, -0.7939, 0.5831, 0.322, -0.7458, 0.5831, 0.322, -0.7458, 0.5831, 0.322, -0.7458, 0.5831, 0.322, -0.7458, 0.5831, 0.322, -0.7458, 0.5774, 0.01674, -0.8163, 0.5774, 0.01674, -0.8163, 0.5774, 0.01674, -0.8163, 0.5774, 0.01674, -0.8163, 0.7488, -0.1765, -0.6389, 0.7488, -0.1765, -0.6389, 0.7488, -0.1765, -0.6389, 0.7488, -0.1765, -0.6389, 0.7779, 0.4534, -0.4352, 0.7779, 0.4534, -0.4352, 0.7779, 0.4534, -0.4352, 0.9435, -0.04511, -0.3282, 0.9435, -0.04511, -0.3282, 0.9435, -0.04511, -0.3282, 0.9342, 0.2574, -0.2471, 0.9342, 0.2574, -0.2471, 0.9342, 0.2574, -0.2471, 0.9435, 0.3261, 0.05853, 0.9435, 0.3261, 0.05853, 0.9435, 0.3261, 0.05853, -0.5831, 0.7584, -0.2912, -0.5831, 0.7584, -0.2912, -0.5831, 0.7584, -0.2912, -0.5831, 0.7584, -0.2912, -0.5774, 0.8163, 0.01674, -0.5774, 0.8163, 0.01674, -0.5774, 0.8163, 0.01674, -0.7488, 0.6311, 0.2025, -0.7488, 0.6311, 0.2025, -0.7488, 0.6311, 0.2025, 0.9435, 0.04511, 0.3282, 0.9435, 0.04511, 0.3282, 0.9435, 0.04511, 0.3282, 0.9435, -0.3261, -0.05853, 0.9435, -0.3261, -0.05853, 0.9435, -0.3261, -0.05853, 0.9342, -0.2574, 0.2471, 0.9342, -0.2574, 0.2471, 0.9342, -0.2574, 0.2471, 0.7779, -0.4534, 0.4352, 0.7779, -0.4534, 0.4352, 0.7779, -0.4534, 0.4352, 0.6284, -0.5386, -0.5612, 0.6284, -0.5386, -0.5612, 0.6284, -0.5386, -0.5612, 0.6284, -0.5386, -0.5612, 0.3568, -0.6469, -0.674, 0.3568, -0.6469, -0.674, 0.3568, -0.6469, -0.674, 0.1947, -0.8467, -0.4951, 0.1947, -0.8467, -0.4951, 0.1947, -0.8467, -0.4951, 0.1947, -0.8467, -0.4951, -0.7488, 0.1765, 0.6389, -0.7488, 0.1765, 0.6389, -0.7488, 0.1765, 0.6389, -0.5774, -0.01674, 0.8163, -0.5774, -0.01674, 0.8163, -0.5774, -0.01674, 0.8163, -0.268, -0.5459, 0.7938, -0.268, -0.5459, 0.7938, -0.268, -0.5459, 0.7938, 0.0, -0.126, 0.992, 0.0, -0.126, 0.992, 0.0, -0.126, 0.992, 0.0, -0.4269, 0.9043, 0.0, -0.4269, 0.9043, 0.0, -0.4269, 0.9043, 0.268, -0.5459, 0.7938, 0.268, -0.5459, 0.7938, 0.268, -0.5459, 0.7938, -0.268, -0.8156, 0.5129, -0.268, -0.8156, 0.5129, -0.268, -0.8156, 0.5129, 0.268, -0.8156, 0.5129, 0.268, -0.8156, 0.5129, 0.268, -0.8156, 0.5129, 0.0, -0.9211, 0.3894, 0.0, -0.9211, 0.3894, 0.0, -0.9211, 0.3894, 0.0, -0.9964, 0.08525, 0.0, -0.9964, 0.08525, 0.0, -0.9964, 0.08525, -0.5831, -0.7584, 0.2912, -0.5831, -0.7584, 0.2912, -0.5831, -0.7584, 0.2912, -0.3151, -0.9392, -0.1364, -0.3151, -0.9392, -0.1364, -0.3151, -0.9392, -0.1364, -0.5773, -0.8163, -0.01674, -0.5773, -0.8163, -0.01674, -0.5773, -0.8163, -0.01674, -0.7488, -0.6311, -0.2025, -0.7488, -0.6311, -0.2025, -0.7488, -0.6311, -0.2025, -0.7488, -0.6311, -0.2025, -0.7488, -0.6311, -0.2025, -0.7779, -0.4534, 0.4352, -0.7779, -0.4534, 0.4352, -0.7779, -0.4534, 0.4352, -0.9435, -0.3261, -0.05853, -0.9435, -0.3261, -0.05853, -0.9435, -0.3261, -0.05853, -0.9435, -0.3261, -0.05853, -0.9435, -0.3261, -0.05853, -0.9342, -0.2574, 0.2471, -0.9342, -0.2574, 0.2471, -0.9342, -0.2574, 0.2471, -0.9435, 0.04511, 0.3282, -0.9435, 0.04511, 0.3282, -0.9435, 0.04511, 0.3282, 0.5831, -0.322, 0.7458, 0.5831, -0.322, 0.7458, 0.5831, -0.322, 0.7458, 0.5774, -0.01674, 0.8163, 0.5774, -0.01674, 0.8163, 0.5774, -0.01674, 0.8163, 0.7488, 0.1765, 0.6389, 0.7488, 0.1765, 0.6389, 0.7488, 0.1765, 0.6389, 0.3151, -0.9392, -0.1364, 0.3151, -0.9392, -0.1364, 0.3151, -0.9392, -0.1364, 0.5831, -0.7584, 0.2912, 0.5831, -0.7584, 0.2912, 0.5831, -0.7584, 0.2912, 0.5773, -0.8163, -0.01674, 0.5773, -0.8163, -0.01674, 0.5773, -0.8163, -0.01674, 0.7488, -0.6311, -0.2025, 0.7488, -0.6311, -0.2025, 0.7488, -0.6311, -0.2025, -0.6284, -0.5386, -0.5612, -0.6284, -0.5386, -0.5612, -0.6284, -0.5386, -0.5612, -0.1947, -0.8467, -0.4951, -0.1947, -0.8467, -0.4951, -0.1947, -0.8467, -0.4951, -0.1947, -0.8467, -0.4951, -0.1947, -0.8467, -0.4951, -0.3568, -0.6469, -0.674, -0.3568, -0.6469, -0.674, -0.3568, -0.6469, -0.674, -0.9435, 0.3261, 0.05853, -0.9435, 0.3261, 0.05853, -0.9435, 0.3261, 0.05853, -0.9435, -0.04511, -0.3282, -0.9435, -0.04511, -0.3282, -0.9435, -0.04511, -0.3282, -0.9342, 0.2574, -0.2471, -0.9342, 0.2574, -0.2471, -0.9342, 0.2574, -0.2471, -0.9342, 0.2574, -0.2471, -0.9342, 0.2574, -0.2471, -0.7779, 0.4534, -0.4352, -0.7779, 0.4534, -0.4352, -0.7779, 0.4534, -0.4352, 0.5831, 0.7584, -0.2912, 0.5831, 0.7584, -0.2912, 0.5831, 0.7584, -0.2912, 0.5831, 0.7584, -0.2912, 0.7488, 0.6311, 0.2025, 0.7488, 0.6311, 0.2025, 0.7488, 0.6311, 0.2025, 0.5774, 0.8163, 0.01675, 0.5774, 0.8163, 0.01675, 0.5774, 0.8163, 0.01675, 0.268, 0.8156, -0.5129, 0.268, 0.8156, -0.5129, 0.268, 0.8156, -0.5129, 0.268, 0.8156, -0.5129, 0.0, 0.9964, -0.08526, 0.0, 0.9964, -0.08526, 0.0, 0.9964, -0.08526, 1.201e-07, 0.9211, -0.3894, 1.201e-07, 0.9211, -0.3894, 1.201e-07, 0.9211, -0.3894, 1.201e-07, 0.9211, -0.3894, -0.268, 0.8156, -0.5129, -0.268, 0.8156, -0.5129, -0.268, 0.8156, -0.5129, -0.268, 0.8156, -0.5129, -0.268, 0.5459, -0.7938, -0.268, 0.5459, -0.7938, -0.268, 0.5459, -0.7938, -0.268, 0.5459, -0.7938, 0.7779, 0.4534, -0.4352, 0.7779, 0.4534, -0.4352, 0.7779, 0.4534, -0.4352, 0.9435, -0.04511, -0.3282, 0.9435, -0.04511, -0.3282, 0.9435, -0.04511, -0.3282, 0.9342, 0.2574, -0.2471, 0.9342, 0.2574, -0.2471, 0.9342, 0.2574, -0.2471, 0.9342, 0.2574, -0.2471, 0.9342, 0.2574, -0.2471, 0.9435, 0.3261, 0.05853, 0.9435, 0.3261, 0.05853, 0.9435, 0.3261, 0.05853, -0.5831, 0.7584, -0.2912, -0.5831, 0.7584, -0.2912, -0.5831, 0.7584, -0.2912, -0.5774, 0.8163, 0.01674, -0.5774, 0.8163, 0.01674, -0.5774, 0.8163, 0.01674, -0.7488, 0.6311, 0.2025, -0.7488, 0.6311, 0.2025, -0.7488, 0.6311, 0.2025, 0.9435, 0.04511, 0.3282, 0.9435, 0.04511, 0.3282, 0.9435, 0.04511, 0.3282, 0.9435, -0.3261, -0.05853, 0.9435, -0.3261, -0.05853, 0.9435, -0.3261, -0.05853, 0.9435, -0.3261, -0.05853, 0.9435, -0.3261, -0.05853, 0.9342, -0.2574, 0.2471, 0.9342, -0.2574, 0.2471, 0.9342, -0.2574, 0.2471, 0.7779, -0.4534, 0.4352, 0.7779, -0.4534, 0.4352, 0.7779, -0.4534, 0.4352, 0.6284, -0.5386, -0.5612, 0.6284, -0.5386, -0.5612, 0.6284, -0.5386, -0.5612, 0.3568, -0.6469, -0.674, 0.3568, -0.6469, -0.674, 0.3568, -0.6469, -0.674, 0.1947, -0.8467, -0.4951, 0.1947, -0.8467, -0.4951, 0.1947, -0.8467, -0.4951, 0.1947, -0.8467, -0.4951, 0.1947, -0.8467, -0.4951, -0.5831, 0.322, -0.7458, -0.5831, 0.322, -0.7458, -0.5831, 0.322, -0.7458, -0.5831, 0.322, -0.7458, -0.5831, 0.322, -0.7458, -0.5773, 0.01674, -0.8163, -0.5773, 0.01674, -0.8163, -0.5773, 0.01674, -0.8163, -0.5773, 0.01674, -0.8163, -0.7488, -0.1765, -0.6389, -0.7488, -0.1765, -0.6389, -0.7488, -0.1765, -0.6389, -0.7488, -0.1765, -0.6389, -0.7488, 0.1765, 0.6389, -0.7488, 0.1765, 0.6389, -0.7488, 0.1765, 0.6389, -0.5774, -0.01674, 0.8163, -0.5774, -0.01674, 0.8163, -0.5774, -0.01674, 0.8163, -0.268, -0.5459, 0.7938, -0.268, -0.5459, 0.7938, -0.268, -0.5459, 0.7938, 0.0, -0.126, 0.992, 0.0, -0.126, 0.992, 0.0, -0.126, 0.992, 0.0, -0.4269, 0.9043, 0.0, -0.4269, 0.9043, 0.0, -0.4269, 0.9043, 0.268, -0.5459, 0.7938, 0.268, -0.5459, 0.7938, 0.268, -0.5459, 0.7938, -0.268, -0.8156, 0.5129, -0.268, -0.8156, 0.5129, -0.268, -0.8156, 0.5129, 0.268, -0.8156, 0.5129, 0.268, -0.8156, 0.5129, 0.268, -0.8156, 0.5129, 0.0, -0.9211, 0.3894, 0.0, -0.9211, 0.3894, 0.0, -0.9211, 0.3894, 0.0, -0.9964, 0.08525, 0.0, -0.9964, 0.08525, 0.0, -0.9964, 0.08525, -0.5831, -0.7584, 0.2912, -0.5831, -0.7584, 0.2912, -0.5831, -0.7584, 0.2912, -0.3151, -0.9392, -0.1364, -0.3151, -0.9392, -0.1364, -0.3151, -0.9392, -0.1364, -0.5773, -0.8163, -0.01674, -0.5773, -0.8163, -0.01674, -0.5773, -0.8163, -0.01674, -0.7488, -0.6311, -0.2025, -0.7488, -0.6311, -0.2025, -0.7488, -0.6311, -0.2025, -0.7779, -0.4534, 0.4352, -0.7779, -0.4534, 0.4352, -0.7779, -0.4534, 0.4352, -0.9435, -0.3261, -0.05853, -0.9435, -0.3261, -0.05853, -0.9435, -0.3261, -0.05853, -0.9342, -0.2574, 0.2471, -0.9342, -0.2574, 0.2471, -0.9342, -0.2574, 0.2471, -0.9435, 0.04511, 0.3282, -0.9435, 0.04511, 0.3282, -0.9435, 0.04511, 0.3282, 0.5831, -0.322, 0.7458, 0.5831, -0.322, 0.7458, 0.5831, -0.322, 0.7458, 0.5774, -0.01674, 0.8163, 0.5774, -0.01674, 0.8163, 0.5774, -0.01674, 0.8163, 0.7488, 0.1765, 0.6389, 0.7488, 0.1765, 0.6389, 0.7488, 0.1765, 0.6389, 0.3151, -0.9392, -0.1364, 0.3151, -0.9392, -0.1364, 0.3151, -0.9392, -0.1364, 0.5831, -0.7584, 0.2912, 0.5831, -0.7584, 0.2912, 0.5831, -0.7584, 0.2912, 0.5773, -0.8163, -0.01674, 0.5773, -0.8163, -0.01674, 0.5773, -0.8163, -0.01674, 0.7488, -0.6311, -0.2025, 0.7488, -0.6311, -0.2025, 0.7488, -0.6311, -0.2025, 0.7488, -0.6311, -0.2025, 0.7488, -0.6311, -0.2025, -0.6284, -0.5386, -0.5612, -0.6284, -0.5386, -0.5612, -0.6284, -0.5386, -0.5612, -0.6284, -0.5386, -0.5612, -0.1947, -0.8467, -0.4951, -0.1947, -0.8467, -0.4951, -0.1947, -0.8467, -0.4951, -0.1947, -0.8467, -0.4951, -0.3568, -0.6469, -0.674, -0.3568, -0.6469, -0.674, -0.3568, -0.6469, -0.674, -0.9435, 0.3261, 0.05853, -0.9435, 0.3261, 0.05853, -0.9435, 0.3261, 0.05853, -0.9435, -0.0451, -0.3282, -0.9435, -0.0451, -0.3282, -0.9435, -0.0451, -0.3282, -0.9342, 0.2574, -0.2471, -0.9342, 0.2574, -0.2471, -0.9342, 0.2574, -0.2471, -0.7779, 0.4534, -0.4352, -0.7779, 0.4534, -0.4352, -0.7779, 0.4534, -0.4352, 0.817, 0.5518, 0.1675, 0.817, 0.5518, 0.1675, 0.817, 0.5518, 0.1675, 0.5821, 0.8017, -0.1357, 0.5821, 0.8017, -0.1357, 0.5821, 0.8017, -0.1357, 0.6534, 0.1534, -0.7413, 0.6534, 0.1534, -0.7413, 0.6534, 0.1534, -0.7413, 0.3645, -0.2888, -0.8853, 0.3645, -0.2888, -0.8853, 0.3645, -0.2888, -0.8853, 0.631, -0.153, -0.7606, 0.631, -0.153, -0.7606, 0.631, -0.153, -0.7606, 0.7828, -0.2856, -0.5528, 0.7828, -0.2856, -0.5528, 0.7828, -0.2856, -0.5528, 0.826, 0.3201, -0.464, 0.826, 0.3201, -0.464, 0.826, 0.3201, -0.464, 0.9562, -0.09987, -0.2752, 0.9562, -0.09987, -0.2752, 0.9562, -0.09987, -0.2752, 0.9587, 0.1615, -0.2342, 0.9587, 0.1615, -0.2342, 0.9587, 0.1615, -0.2342, 0.9379, 0.3263, 0.1175, 0.9379, 0.3263, 0.1175, 0.9379, 0.3263, 0.1175, -0.5821, 0.8017, -0.1357, -0.5821, 0.8017, -0.1357, -0.5821, 0.8017, -0.1357, -0.817, 0.5518, 0.1675, -0.817, 0.5518, 0.1675, -0.817, 0.5518, 0.1675, 0.7063, 0.5353, 0.4633, 0.7063, 0.5353, 0.4633, 0.7063, 0.5353, 0.4633, 0.7063, 0.5353, 0.4633, 0.7063, 0.5353, 0.4633, 0.3186, 0.7384, 0.5944, 0.3186, 0.7384, 0.5944, 0.3186, 0.7384, 0.5944, 0.3186, 0.7384, 0.5944, 0.3186, 0.7384, 0.5944, 0.3186, 0.7384, 0.5944, 0.3186, 0.7384, 0.5944, 0.235, 0.5239, 0.8188, 0.235, 0.5239, 0.8188, 0.235, 0.5239, 0.8188, 0.235, 0.5239, 0.8188, 0.235, 0.5239, 0.8188, 0.235, 0.5239, 0.8188, 0.235, 0.5239, 0.8188, 0.8713, 0.1281, 0.4738, 0.8713, 0.1281, 0.4738, 0.8713, 0.1281, 0.4738, 0.9012, -0.4113, 0.1364, 0.9012, -0.4113, 0.1364, 0.9012, -0.4113, 0.1364, 0.6906, -0.3181, 0.6496, 0.6906, -0.3181, 0.6496, 0.6906, -0.3181, 0.6496, 0.5561, -0.3656, 0.7464, 0.5561, -0.3656, 0.7464, 0.5561, -0.3656, 0.7464, 0.6595, -0.5994, -0.4536, 0.6595, -0.5994, -0.4536, 0.6595, -0.5994, -0.4536, 0.2659, -0.6551, -0.7072, 0.2659, -0.6551, -0.7072, 0.2659, -0.6551, -0.7072, 0.3832, -0.7365, -0.5574, 0.3832, -0.7365, -0.5574, 0.3832, -0.7365, -0.5574, 0.1905, -0.9741, -0.1215, 0.1905, -0.9741, -0.1215, 0.1905, -0.9741, -0.1215, -0.3645, -0.2888, -0.8853, -0.3645, -0.2888, -0.8853, -0.3645, -0.2888, -0.8853, -0.6534, 0.1534, -0.7413, -0.6534, 0.1534, -0.7413, -0.6534, 0.1534, -0.7413, -0.631, -0.153, -0.7606, -0.631, -0.153, -0.7606, -0.631, -0.153, -0.7606, -0.7828, -0.2856, -0.5528, -0.7828, -0.2856, -0.5528, -0.7828, -0.2856, -0.5528, -0.7178, 0.1463, 0.6807, -0.7178, 0.1463, 0.6807, -0.7178, 0.1463, 0.6807, -0.7178, 0.1463, 0.6807, -0.7178, 0.1463, 0.6807, -0.4056, -0.179, 0.8964, -0.4056, -0.179, 0.8964, -0.4056, -0.179, 0.8964, -0.4056, -0.179, 0.8964, -0.4056, -0.179, 0.8964, -0.4056, -0.179, 0.8964, -0.4056, -0.179, 0.8964, -0.4056, -0.179, 0.8964, -0.4056, -0.179, 0.8964, -0.2982, -0.1364, 0.9447, -0.2982, -0.1364, 0.9447, -0.2982, -0.1364, 0.9447, -0.2982, -0.1364, 0.9447, -0.2982, -0.1364, 0.9447, -0.2982, -0.1364, 0.9447, -0.2982, -0.1364, 0.9447, -0.2982, -0.1364, 0.9447, -0.2982, -0.1364, 0.9447, -0.2982, -0.1364, 0.9447, -0.2982, -0.1364, 0.9447, -0.1216, -0.3827, 0.9159, -0.1216, -0.3827, 0.9159, -0.1216, -0.3827, 0.9159, 8.545e-08, -0.3663, 0.9305, 8.545e-08, -0.3663, 0.9305, 8.545e-08, -0.3663, 0.9305, 8.545e-08, -0.3663, 0.9305, 8.545e-08, -0.3663, 0.9305, 8.545e-08, -0.3663, 0.9305, 8.545e-08, -0.3663, 0.9305, 8.545e-08, -0.3663, 0.9305, 8.545e-08, -0.3663, 0.9305, 0.0, -0.3236, 0.9462, 0.0, -0.3236, 0.9462, 0.0, -0.3236, 0.9462, 0.1216, -0.3827, 0.9159, 0.1216, -0.3827, 0.9159, 0.1216, -0.3827, 0.9159, -0.1255, -0.5842, 0.8018, -0.1255, -0.5842, 0.8018, -0.1255, -0.5842, 0.8018, 0.1255, -0.5842, 0.8018, 0.1255, -0.5842, 0.8018, 0.1255, -0.5842, 0.8018, 0.0, -0.6454, 0.7638, 0.0, -0.6454, 0.7638, 0.0, -0.6454, 0.7638, 0.0, -0.8553, 0.5182, 0.0, -0.8553, 0.5182, 0.0, -0.8553, 0.5182, -0.3391, -0.6226, 0.7052, -0.3391, -0.6226, 0.7052, -0.3391, -0.6226, 0.7052, -0.2371, -0.9093, 0.3419, -0.2371, -0.9093, 0.3419, -0.2371, -0.9093, 0.3419, -0.4322, -0.8057, 0.4051, -0.4322, -0.8057, 0.4051, -0.4322, -0.8057, 0.4051, -0.6844, -0.7167, 0.1338, -0.6844, -0.7167, 0.1338, -0.6844, -0.7167, 0.1338, -0.5561, -0.3656, 0.7464, -0.5561, -0.3656, 0.7464, -0.5561, -0.3656, 0.7464, -0.9012, -0.4113, 0.1364, -0.9012, -0.4113, 0.1364, -0.9012, -0.4113, 0.1364, -0.6906, -0.3181, 0.6496, -0.6906, -0.3181, 0.6496, -0.6906, -0.3181, 0.6496, -0.8713, 0.1281, 0.4738, -0.8713, 0.1281, 0.4738, -0.8713, 0.1281, 0.4738, -0.235, 0.5239, 0.8188, -0.235, 0.5239, 0.8188, -0.235, 0.5239, 0.8188, -0.235, 0.5239, 0.8188, -0.235, 0.5239, 0.8188, -0.235, 0.5239, 0.8188, -0.235, 0.5239, 0.8188, -0.7063, 0.5353, 0.4633, -0.7063, 0.5353, 0.4633, -0.7063, 0.5353, 0.4633, -0.7063, 0.5353, 0.4633, -0.7063, 0.5353, 0.4633, -0.3186, 0.7384, 0.5944, -0.3186, 0.7384, 0.5944, -0.3186, 0.7384, 0.5944, -0.3186, 0.7384, 0.5944, -0.3186, 0.7384, 0.5944, -0.3186, 0.7384, 0.5944, -0.3186, 0.7384, 0.5944, 0.3891, -0.2527, 0.8859, 0.3891, -0.2527, 0.8859, 0.3891, -0.2527, 0.8859, 0.2982, -0.1364, 0.9447, 0.2982, -0.1364, 0.9447, 0.2982, -0.1364, 0.9447, 0.2982, -0.1364, 0.9447, 0.2982, -0.1364, 0.9447, 0.2982, -0.1364, 0.9447, 0.2982, -0.1364, 0.9447, 0.2982, -0.1364, 0.9447, 0.2982, -0.1364, 0.9447, 0.2982, -0.1364, 0.9447, 0.2982, -0.1364, 0.9447, 0.4056, -0.179, 0.8964, 0.4056, -0.179, 0.8964, 0.4056, -0.179, 0.8964, 0.4056, -0.179, 0.8964, 0.4056, -0.179, 0.8964, 0.4056, -0.179, 0.8964, 0.4056, -0.179, 0.8964, 0.4056, -0.179, 0.8964, 0.4056, -0.179, 0.8964, 0.7178, 0.1463, 0.6807, 0.7178, 0.1463, 0.6807, 0.7178, 0.1463, 0.6807, 0.7178, 0.1463, 0.6807, 0.7178, 0.1463, 0.6807, 0.2371, -0.9093, 0.3419, 0.2371, -0.9093, 0.3419, 0.2371, -0.9093, 0.3419, 0.3391, -0.6226, 0.7052, 0.3391, -0.6226, 0.7052, 0.3391, -0.6226, 0.7052, 0.4322, -0.8057, 0.4051, 0.4322, -0.8057, 0.4051, 0.4322, -0.8057, 0.4051, 0.6844, -0.7167, 0.1338, 0.6844, -0.7167, 0.1338, 0.6844, -0.7167, 0.1338, -0.6595, -0.5994, -0.4536, -0.6595, -0.5994, -0.4536, -0.6595, -0.5994, -0.4536, -0.1905, -0.9741, -0.1215, -0.1905, -0.9741, -0.1215, -0.1905, -0.9741, -0.1215, -0.3832, -0.7365, -0.5574, -0.3832, -0.7365, -0.5574, -0.3832, -0.7365, -0.5574, -0.2659, -0.6551, -0.7072, -0.2659, -0.6551, -0.7072, -0.2659, -0.6551, -0.7072, -0.9379, 0.3263, 0.1175, -0.9379, 0.3263, 0.1175, -0.9379, 0.3263, 0.1175, -0.9562, -0.09987, -0.2752, -0.9562, -0.09987, -0.2752, -0.9562, -0.09987, -0.2752, -0.9587, 0.1615, -0.2342, -0.9587, 0.1615, -0.2342, -0.9587, 0.1615, -0.2342, -0.826, 0.3201, -0.464, -0.826, 0.3201, -0.464, -0.826, 0.3201, -0.464, 0.3733, 0.924, -0.0825, 0.3733, 0.924, -0.0825, 0.3733, 0.924, -0.0825, 0.3906, 0.7345, -0.5549, 0.3906, 0.7345, -0.5549, 0.3906, 0.7345, -0.5549, -0.3733, 0.924, -0.0825, -0.3733, 0.924, -0.0825, -0.3733, 0.924, -0.0825, -0.3906, 0.7345, -0.5549, -0.3906, 0.7345, -0.5549, -0.3906, 0.7345, -0.5549, -0.4587, 0.7308, -0.5055, -0.4587, 0.7308, -0.5055, -0.4587, 0.7308, -0.5055, 0.2858, 0.7552, -0.5899, 0.2858, 0.7552, -0.5899, 0.2858, 0.7552, -0.5899, 0.2888, 0.4025, -0.8687, 0.2888, 0.4025, -0.8687, 0.2888, 0.4025, -0.8687, -0.3358, 0.314, -0.888, -0.3358, 0.314, -0.888, -0.3358, 0.314, -0.888, -0.2858, 0.7552, -0.5899, -0.2858, 0.7552, -0.5899, -0.2858, 0.7552, -0.5899, 0.4587, 0.7308, -0.5055, 0.4587, 0.7308, -0.5055, 0.4587, 0.7308, -0.5055, -0.2888, 0.4025, -0.8687, -0.2888, 0.4025, -0.8687, -0.2888, 0.4025, -0.8687, 0.3358, 0.314, -0.888, 0.3358, 0.314, -0.888, 0.3358, 0.314, -0.888, 0.3427, 0.3084, -0.8874, 0.3427, 0.3084, -0.8874, 0.3427, 0.3084, -0.8874, -0.3427, 0.3084, -0.8874, -0.3427, 0.3084, -0.8874, -0.3427, 0.3084, -0.8874, -0.3281, 0.0565, -0.943, -0.3281, 0.0565, -0.943, -0.3281, 0.0565, -0.943, 0.3281, 0.0565, -0.943, 0.3281, 0.0565, -0.943, 0.3281, 0.0565, -0.943, 0.3737, 0.9238, -0.08274, 0.3737, 0.9238, -0.08274, 0.3737, 0.9238, -0.08274, -0.3062, 0.9517, -0.02129, -0.3062, 0.9517, -0.02129, -0.3062, 0.9517, -0.02129, -0.1595, 0.8902, 0.4268, -0.1595, 0.8902, 0.4268, -0.1595, 0.8902, 0.4268, 0.4049, 0.8989, 0.1676, 0.4049, 0.8989, 0.1676, 0.4049, 0.8989, 0.1676, 0.3062, 0.9517, -0.02129, 0.3062, 0.9517, -0.02129, 0.3062, 0.9517, -0.02129, -0.3737, 0.9238, -0.08274, -0.3737, 0.9238, -0.08274, -0.3737, 0.9238, -0.08274, 0.1595, 0.8902, 0.4268, 0.1595, 0.8902, 0.4268, 0.1595, 0.8902, 0.4268, -0.4049, 0.8989, 0.1676, -0.4049, 0.8989, 0.1676, -0.4049, 0.8989, 0.1676, 0.5831, 0.7584, -0.2912, 0.5831, 0.7584, -0.2912, 0.5831, 0.7584, -0.2912, 0.5831, 0.7584, -0.2912, 0.5831, 0.7584, -0.2912, 0.7488, 0.6311, 0.2025, 0.7488, 0.6311, 0.2025, 0.7488, 0.6311, 0.2025, 0.5774, 0.8163, 0.01674, 0.5774, 0.8163, 0.01674, 0.5774, 0.8163, 0.01674, 0.3151, 0.9392, 0.1364, 0.3151, 0.9392, 0.1364, 0.3151, 0.9392, 0.1364, 0.268, 0.8156, -0.5129, 0.268, 0.8156, -0.5129, 0.268, 0.8156, -0.5129, 0.268, 0.8156, -0.5129, 0.0, 0.9964, -0.08525, 0.0, 0.9964, -0.08525, 0.0, 0.9964, -0.08525, 0.0, 0.9211, -0.3894, 0.0, 0.9211, -0.3894, 0.0, 0.9211, -0.3894, 0.0, 0.9211, -0.3894, 0.0, 0.9211, -0.3894, -0.268, 0.8156, -0.5129, -0.268, 0.8156, -0.5129, -0.268, 0.8156, -0.5129, -0.268, 0.8156, -0.5129, 0.7779, 0.4534, -0.4352, 0.7779, 0.4534, -0.4352, 0.7779, 0.4534, -0.4352, 0.7779, 0.4534, -0.4352, 0.9342, 0.2574, -0.2471, 0.9342, 0.2574, -0.2471, 0.9342, 0.2574, -0.2471, 0.9435, 0.3261, 0.05853, 0.9435, 0.3261, 0.05853, 0.9435, 0.3261, 0.05853, 0.9435, 0.3261, 0.05853, 0.9435, 0.3261, 0.05853, -0.5831, 0.7584, -0.2912, -0.5831, 0.7584, -0.2912, -0.5831, 0.7584, -0.2912, -0.5831, 0.7584, -0.2912, -0.5831, 0.7584, -0.2912, -0.3151, 0.9392, 0.1364, -0.3151, 0.9392, 0.1364, -0.3151, 0.9392, 0.1364, -0.5773, 0.8163, 0.01674, -0.5773, 0.8163, 0.01674, -0.5773, 0.8163, 0.01674, -0.7488, 0.6311, 0.2025, -0.7488, 0.6311, 0.2025, -0.7488, 0.6311, 0.2025, 0.1947, 0.8467, 0.4951, 0.1947, 0.8467, 0.4951, 0.1947, 0.8467, 0.4951, 0.6284, 0.5386, 0.5612, 0.6284, 0.5386, 0.5612, 0.6284, 0.5386, 0.5612, 0.3568, 0.6469, 0.674, 0.3568, 0.6469, 0.674, 0.3568, 0.6469, 0.674, 0.1947, 0.46, 0.8663, 0.1947, 0.46, 0.8663, 0.1947, 0.46, 0.8663, 0.9435, 0.04511, 0.3282, 0.9435, 0.04511, 0.3282, 0.9435, 0.04511, 0.3282, 0.9435, 0.04511, 0.3282, 0.9435, 0.04511, 0.3282, 0.9342, -0.2574, 0.2471, 0.9342, -0.2574, 0.2471, 0.9342, -0.2574, 0.2471, 0.9342, -0.2574, 0.2471, 0.7779, -0.4534, 0.4352, 0.7779, -0.4534, 0.4352, 0.7779, -0.4534, 0.4352, 0.7779, -0.4534, 0.4352, -0.5831, -0.322, 0.7458, -0.5831, -0.322, 0.7458, -0.5831, -0.322, 0.7458, -0.5831, -0.322, 0.7458, -0.7488, 0.1765, 0.6389, -0.7488, 0.1765, 0.6389, -0.7488, 0.1765, 0.6389, -0.5774, -0.01674, 0.8163, -0.5774, -0.01674, 0.8163, -0.5774, -0.01674, 0.8163, -0.3151, 0.09779, 0.944, -0.3151, 0.09779, 0.944, -0.3151, 0.09779, 0.944, -0.268, -0.5459, 0.7938, -0.268, -0.5459, 0.7938, -0.268, -0.5459, 0.7938, 0.0, -0.126, 0.992, 0.0, -0.126, 0.992, 0.0, -0.126, 0.992, 0.0, -0.4269, 0.9043, 0.0, -0.4269, 0.9043, 0.0, -0.4269, 0.9043, 0.0, -0.4269, 0.9043, 0.0, -0.4269, 0.9043, 0.0, -0.4269, 0.9043, 0.0, -0.4269, 0.9043, 0.268, -0.5459, 0.7938, 0.268, -0.5459, 0.7938, 0.268, -0.5459, 0.7938, -0.7779, -0.4534, 0.4352, -0.7779, -0.4534, 0.4352, -0.7779, -0.4534, 0.4352, -0.7779, -0.4534, 0.4352, -0.9342, -0.2574, 0.2471, -0.9342, -0.2574, 0.2471, -0.9342, -0.2574, 0.2471, -0.9342, -0.2574, 0.2471, -0.9435, 0.04511, 0.3282, -0.9435, 0.04511, 0.3282, -0.9435, 0.04511, 0.3282, -0.9435, 0.04511, 0.3282, -0.9435, 0.04511, 0.3282, -0.1947, 0.46, 0.8663, -0.1947, 0.46, 0.8663, -0.1947, 0.46, 0.8663, -0.6284, 0.5386, 0.5612, -0.6284, 0.5386, 0.5612, -0.6284, 0.5386, 0.5612, -0.3568, 0.6469, 0.674, -0.3568, 0.6469, 0.674, -0.3568, 0.6469, 0.674, -0.1947, 0.8467, 0.4951, -0.1947, 0.8467, 0.4951, -0.1947, 0.8467, 0.4951, 0.5831, -0.322, 0.7458, 0.5831, -0.322, 0.7458, 0.5831, -0.322, 0.7458, 0.5831, -0.322, 0.7458, 0.3151, 0.09779, 0.944, 0.3151, 0.09779, 0.944, 0.3151, 0.09779, 0.944, 0.5774, -0.01675, 0.8163, 0.5774, -0.01675, 0.8163, 0.5774, -0.01675, 0.8163, 0.7488, 0.1765, 0.6389, 0.7488, 0.1765, 0.6389, 0.7488, 0.1765, 0.6389, -0.9435, 0.3261, 0.05853, -0.9435, 0.3261, 0.05853, -0.9435, 0.3261, 0.05853, -0.9435, 0.3261, 0.05853, -0.9435, 0.3261, 0.05853, -0.9342, 0.2574, -0.2471, -0.9342, 0.2574, -0.2471, -0.9342, 0.2574, -0.2471, -0.7779, 0.4534, -0.4352, -0.7779, 0.4534, -0.4352, -0.7779, 0.4534, -0.4352, -0.7779, 0.4534, -0.4352, 0.5831, 0.7584, -0.2912, 0.5831, 0.7584, -0.2912, 0.5831, 0.7584, -0.2912, 0.5831, 0.7584, -0.2912, 0.5831, 0.7584, -0.2912, 0.7488, 0.6311, 0.2025, 0.7488, 0.6311, 0.2025, 0.7488, 0.6311, 0.2025, 0.5773, 0.8163, 0.01675, 0.5773, 0.8163, 0.01675, 0.5773, 0.8163, 0.01675, 0.3151, 0.9392, 0.1364, 0.3151, 0.9392, 0.1364, 0.3151, 0.9392, 0.1364, 0.268, 0.8156, -0.5129, 0.268, 0.8156, -0.5129, 0.268, 0.8156, -0.5129, 0.268, 0.8156, -0.5129, 0.0, 0.9964, -0.08525, 0.0, 0.9964, -0.08525, 0.0, 0.9964, -0.08525, 0.0, 0.9211, -0.3894, 0.0, 0.9211, -0.3894, 0.0, 0.9211, -0.3894, 0.0, 0.9211, -0.3894, 0.0, 0.9211, -0.3894, -0.268, 0.8156, -0.5129, -0.268, 0.8156, -0.5129, -0.268, 0.8156, -0.5129, -0.268, 0.8156, -0.5129, 0.7779, 0.4534, -0.4351, 0.7779, 0.4534, -0.4351, 0.7779, 0.4534, -0.4351, 0.7779, 0.4534, -0.4351, 0.9342, 0.2574, -0.2471, 0.9342, 0.2574, -0.2471, 0.9342, 0.2574, -0.2471, 0.9435, 0.3261, 0.05853, 0.9435, 0.3261, 0.05853, 0.9435, 0.3261, 0.05853, 0.9435, 0.3261, 0.05853, 0.9435, 0.3261, 0.05853, -0.5831, 0.7584, -0.2912, -0.5831, 0.7584, -0.2912, -0.5831, 0.7584, -0.2912, -0.5831, 0.7584, -0.2912, -0.5831, 0.7584, -0.2912, -0.3151, 0.9392, 0.1364, -0.3151, 0.9392, 0.1364, -0.3151, 0.9392, 0.1364, -0.5774, 0.8163, 0.01675, -0.5774, 0.8163, 0.01675, -0.5774, 0.8163, 0.01675, -0.7488, 0.6311, 0.2025, -0.7488, 0.6311, 0.2025, -0.7488, 0.6311, 0.2025, 0.1947, 0.8467, 0.4951, 0.1947, 0.8467, 0.4951, 0.1947, 0.8467, 0.4951, 0.6284, 0.5386, 0.5612, 0.6284, 0.5386, 0.5612, 0.6284, 0.5386, 0.5612, 0.3568, 0.6469, 0.674, 0.3568, 0.6469, 0.674, 0.3568, 0.6469, 0.674, 0.1947, 0.46, 0.8663, 0.1947, 0.46, 0.8663, 0.1947, 0.46, 0.8663, 0.9435, 0.04511, 0.3282, 0.9435, 0.04511, 0.3282, 0.9435, 0.04511, 0.3282, 0.9435, 0.04511, 0.3282, 0.9435, 0.04511, 0.3282, 0.9342, -0.2574, 0.2471, 0.9342, -0.2574, 0.2471, 0.9342, -0.2574, 0.2471, 0.9342, -0.2574, 0.2471, 0.7779, -0.4534, 0.4352, 0.7779, -0.4534, 0.4352, 0.7779, -0.4534, 0.4352, 0.7779, -0.4534, 0.4352, -0.5831, -0.322, 0.7458, -0.5831, -0.322, 0.7458, -0.5831, -0.322, 0.7458, -0.5831, -0.322, 0.7458, -0.7488, 0.1765, 0.6389, -0.7488, 0.1765, 0.6389, -0.7488, 0.1765, 0.6389, -0.5774, -0.01675, 0.8163, -0.5774, -0.01675, 0.8163, -0.5774, -0.01675, 0.8163, -0.3151, 0.09779, 0.944, -0.3151, 0.09779, 0.944, -0.3151, 0.09779, 0.944, -0.268, -0.5459, 0.7938, -0.268, -0.5459, 0.7938, -0.268, -0.5459, 0.7938, 0.0, -0.126, 0.992, 0.0, -0.126, 0.992, 0.0, -0.126, 0.992, 0.0, -0.4269, 0.9043, 0.0, -0.4269, 0.9043, 0.0, -0.4269, 0.9043, 0.0, -0.4269, 0.9043, 0.0, -0.4269, 0.9043, 0.0, -0.4269, 0.9043, 0.0, -0.4269, 0.9043, 0.268, -0.5459, 0.7938, 0.268, -0.5459, 0.7938, 0.268, -0.5459, 0.7938, -0.7779, -0.4534, 0.4352, -0.7779, -0.4534, 0.4352, -0.7779, -0.4534, 0.4352, -0.7779, -0.4534, 0.4352, -0.9342, -0.2574, 0.2471, -0.9342, -0.2574, 0.2471, -0.9342, -0.2574, 0.2471, -0.9342, -0.2574, 0.2471, -0.9435, 0.04511, 0.3282, -0.9435, 0.04511, 0.3282, -0.9435, 0.04511, 0.3282, -0.9435, 0.04511, 0.3282, -0.9435, 0.04511, 0.3282, -0.1947, 0.46, 0.8663, -0.1947, 0.46, 0.8663, -0.1947, 0.46, 0.8663, -0.6284, 0.5386, 0.5612, -0.6284, 0.5386, 0.5612, -0.6284, 0.5386, 0.5612, -0.3568, 0.6469, 0.674, -0.3568, 0.6469, 0.674, -0.3568, 0.6469, 0.674, -0.1947, 0.8467, 0.4951, -0.1947, 0.8467, 0.4951, -0.1947, 0.8467, 0.4951, 0.5831, -0.322, 0.7458, 0.5831, -0.322, 0.7458, 0.5831, -0.322, 0.7458, 0.5831, -0.322, 0.7458, 0.3151, 0.09779, 0.944, 0.3151, 0.09779, 0.944, 0.3151, 0.09779, 0.944, 0.5774, -0.01675, 0.8163, 0.5774, -0.01675, 0.8163, 0.5774, -0.01675, 0.8163, 0.7488, 0.1765, 0.6389, 0.7488, 0.1765, 0.6389, 0.7488, 0.1765, 0.6389, -0.9435, 0.3261, 0.05853, -0.9435, 0.3261, 0.05853, -0.9435, 0.3261, 0.05853, -0.9435, 0.3261, 0.05853, -0.9435, 0.3261, 0.05853, -0.9342, 0.2574, -0.2471, -0.9342, 0.2574, -0.2471, -0.9342, 0.2574, -0.2471, -0.7779, 0.4534, -0.4352, -0.7779, 0.4534, -0.4352, -0.7779, 0.4534, -0.4352, -0.7779, 0.4534, -0.4352, 0.3151, 0.9392, 0.1364, 0.3151, 0.9392, 0.1364, 0.3151, 0.9392, 0.1364, 0.3151, 0.9392, 0.1364, 0.3151, 0.9392, 0.1364, 0.3151, 0.9392, 0.1364, -0.3151, 0.9392, 0.1364, -0.3151, 0.9392, 0.1364, -0.3151, 0.9392, 0.1364, -0.3151, 0.9392, 0.1364, -0.3151, 0.9392, 0.1364, -0.3151, 0.9392, 0.1364, 0.1947, 0.8467, 0.4951, 0.1947, 0.8467, 0.4951, 0.1947, 0.8467, 0.4951, 0.1947, 0.8467, 0.4951, 0.1947, 0.8467, 0.4951, 0.1947, 0.8467, 0.4951, 0.1947, 0.8467, 0.4951, 0.1947, 0.8467, 0.4951, 0.6284, 0.5386, 0.5612, 0.6284, 0.5386, 0.5612, 0.6284, 0.5386, 0.5612, 0.6284, 0.5386, 0.5612, 0.6284, 0.5386, 0.5612, 0.6284, 0.5386, 0.5612, 0.3568, 0.6469, 0.674, 0.3568, 0.6469, 0.674, 0.3568, 0.6469, 0.674, 0.3568, 0.6469, 0.674, 0.3568, 0.6469, 0.674, 0.3568, 0.6469, 0.674, 0.3568, 0.6469, 0.674, 0.3568, 0.6469, 0.674, 0.3568, 0.6469, 0.674, 0.1948, 0.4601, 0.8663, 0.1948, 0.4601, 0.8663, 0.1948, 0.4601, 0.8663, 0.1947, 0.46, 0.8663, 0.1947, 0.46, 0.8663, 0.1947, 0.46, 0.8663, 0.1947, 0.46, 0.8663, -0.3151, 0.0978, 0.944, -0.3151, 0.0978, 0.944, -0.3151, 0.0978, 0.944, -0.3151, 0.0978, 0.944, -0.3151, 0.0978, 0.944, -0.3151, 0.0978, 0.944, -0.3151, 0.0978, 0.944, -0.3151, 0.0978, 0.944, -0.1947, 0.46, 0.8663, -0.1947, 0.46, 0.8663, -0.1947, 0.46, 0.8663, -0.1947, 0.46, 0.8663, -0.1948, 0.4601, 0.8663, -0.1948, 0.4601, 0.8663, -0.1948, 0.4601, 0.8663, -0.6284, 0.5386, 0.5612, -0.6284, 0.5386, 0.5612, -0.6284, 0.5386, 0.5612, -0.6284, 0.5386, 0.5612, -0.6284, 0.5386, 0.5612, -0.6284, 0.5386, 0.5612, -0.3568, 0.6469, 0.674, -0.3568, 0.6469, 0.674, -0.3568, 0.6469, 0.674, -0.3568, 0.6469, 0.674, -0.3568, 0.6469, 0.674, -0.3568, 0.6469, 0.674, -0.3568, 0.6469, 0.674, -0.3568, 0.6469, 0.674, -0.3568, 0.6469, 0.674, -0.1947, 0.8467, 0.4951, -0.1947, 0.8467, 0.4951, -0.1947, 0.8467, 0.4951, -0.1947, 0.8467, 0.4951, -0.1947, 0.8467, 0.4951, -0.1947, 0.8467, 0.4951, -0.1947, 0.8467, 0.4951, -0.1947, 0.8467, 0.4951, 0.3151, 0.0978, 0.944, 0.3151, 0.0978, 0.944, 0.3151, 0.0978, 0.944, 0.3151, 0.0978, 0.944, 0.3151, 0.0978, 0.944, 0.3151, 0.0978, 0.944, 0.3151, 0.0978, 0.944, 0.3151, 0.0978, 0.944, 0.3151, 0.9392, 0.1364, 0.3151, 0.9392, 0.1364, 0.3151, 0.9392, 0.1364, 0.3151, 0.9392, 0.1364, 0.3151, 0.9392, 0.1364, 0.3151, 0.9392, 0.1364, -0.3151, 0.9392, 0.1364, -0.3151, 0.9392, 0.1364, -0.3151, 0.9392, 0.1364, -0.3151, 0.9392, 0.1364, -0.3151, 0.9392, 0.1364, -0.3151, 0.9392, 0.1364, 0.1947, 0.8467, 0.4951, 0.1947, 0.8467, 0.4951, 0.1947, 0.8467, 0.4951, 0.1947, 0.8467, 0.4951, 0.1947, 0.8467, 0.4951, 0.1947, 0.8467, 0.4951, 0.1947, 0.8467, 0.4951, 0.1947, 0.8467, 0.4951, 0.6284, 0.5386, 0.5612, 0.6284, 0.5386, 0.5612, 0.6284, 0.5386, 0.5612, 0.6284, 0.5386, 0.5612, 0.6284, 0.5386, 0.5612, 0.6284, 0.5386, 0.5612, 0.3568, 0.6469, 0.674, 0.3568, 0.6469, 0.674, 0.3568, 0.6469, 0.674, 0.3568, 0.6469, 0.674, 0.3568, 0.6469, 0.674, 0.3568, 0.6469, 0.674, 0.3568, 0.6469, 0.674, 0.3568, 0.6469, 0.674, 0.3568, 0.6469, 0.674, 0.1948, 0.4601, 0.8662, 0.1948, 0.4601, 0.8662, 0.1948, 0.4601, 0.8662, 0.1947, 0.46, 0.8663, 0.1947, 0.46, 0.8663, 0.1947, 0.46, 0.8663, 0.1947, 0.46, 0.8663, -0.3151, 0.0978, 0.944, -0.3151, 0.0978, 0.944, -0.3151, 0.0978, 0.944, -0.3151, 0.0978, 0.944, -0.3151, 0.0978, 0.944, -0.3151, 0.0978, 0.944, -0.3151, 0.0978, 0.944, -0.3151, 0.0978, 0.944, -0.1947, 0.46, 0.8663, -0.1947, 0.46, 0.8663, -0.1947, 0.46, 0.8663, -0.1947, 0.46, 0.8663, -0.1948, 0.4601, 0.8663, -0.1948, 0.4601, 0.8663, -0.1948, 0.4601, 0.8663, -0.6284, 0.5386, 0.5612, -0.6284, 0.5386, 0.5612, -0.6284, 0.5386, 0.5612, -0.6284, 0.5386, 0.5612, -0.6284, 0.5386, 0.5612, -0.6284, 0.5386, 0.5612, -0.3568, 0.6469, 0.674, -0.3568, 0.6469, 0.674, -0.3568, 0.6469, 0.674, -0.3568, 0.6469, 0.674, -0.3568, 0.6469, 0.674, -0.3568, 0.6469, 0.674, -0.3568, 0.6469, 0.674, -0.3568, 0.6469, 0.674, -0.3568, 0.6469, 0.674, -0.1947, 0.8467, 0.4951, -0.1947, 0.8467, 0.4951, -0.1947, 0.8467, 0.4951, -0.1947, 0.8467, 0.4951, -0.1947, 0.8467, 0.4951, -0.1947, 0.8467, 0.4951, -0.1947, 0.8467, 0.4951, -0.1947, 0.8467, 0.4951, 0.3151, 0.0978, 0.944, 0.3151, 0.0978, 0.944, 0.3151, 0.0978, 0.944, 0.3151, 0.0978, 0.944, 0.3151, 0.0978, 0.944, 0.3151, 0.0978, 0.944, 0.3151, 0.0978, 0.944, 0.3151, 0.0978, 0.944])] * 3)])

# ---- objects
ob_brain = bpy.data.objects.new('brain', me_brain_001)

# ---- transforms, parenting, visibility, modifiers, constraints
ob_brain.location = (0.0, 0.0, 0.0)
ob_brain.rotation_euler = (1.571, -0.0, 0.0)
ob_brain.lineart.crease_threshold = 0.0

# ---- collection membership
col_collection.objects.link(ob_brain)

# ---- scene / render settings (as saved in the file)
scene.frame_start = 1; scene.frame_end = 250; scene.frame_set(1)
scene.render.engine = 'BLENDER_EEVEE_NEXT'
scene.cycles.use_denoising = False
scene.cycles.samples = 128
scene.cycles.sampling_pattern = 'TABULATED_SOBOL'
scene.cycles.use_adaptive_sampling = False
scene.cycles.use_light_tree = False
scene.view_settings.view_transform = 'Filmic'
bpy.context.view_layer.update()

# ---- added for rendering (the .blend has no active camera and no usable light): camera, sun
cam_auto = bpy.data.cameras.new('AutoCamera')
cam_auto.lens = 50.0
cam_auto.sensor_width = 36.0
cam_auto.clip_end = 1000.0
ob_auto_camera = bpy.data.objects.new('AutoCamera', cam_auto)
scene.collection.objects.link(ob_auto_camera)
ob_auto_camera.location = (0.916618, -1.0521, 1.20582)
ob_auto_camera.rotation_euler = (1.09748, -7.21219e-08, 0.694738)
scene.camera = ob_auto_camera
light_auto_sun = bpy.data.lights.new('AutoSun', 'SUN')
light_auto_sun.energy = 3.0
light_auto_sun.angle = 0.0523599
ob_auto_sun = bpy.data.objects.new('AutoSun', light_auto_sun)
scene.collection.objects.link(ob_auto_sun)
ob_auto_sun.rotation_euler = (0.872665, 0.174533, 0.523599)
bpy.context.view_layer.update()
